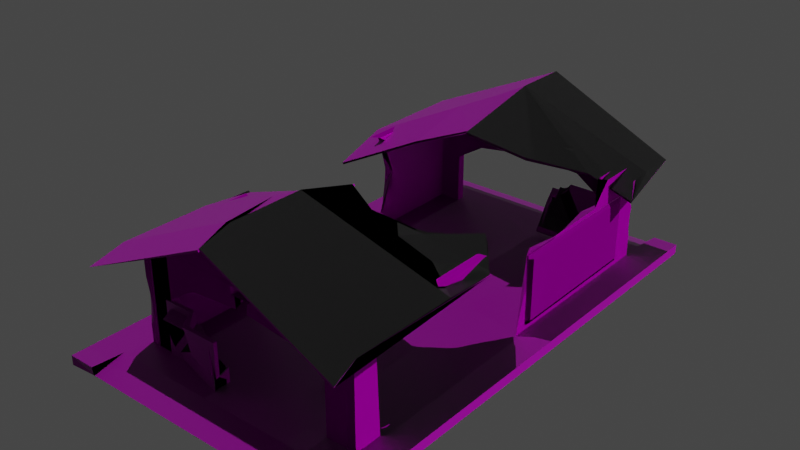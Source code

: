 # Source: warehouse_-_dest.blend  (saved by Blender 3.4.6; exported with 4.5.12 LTS)
import bpy
from mathutils import Matrix  # noqa: F401  (used for matrix-valued properties, if any)

bpy.ops.wm.read_factory_settings(use_empty=True)
scene = bpy.context.scene
scene.name = 'Scene'

# ---- collections
col_collection = bpy.data.collections.new('Collection'); scene.collection.children.link(col_collection)

# ---- images (referenced by path relative to the original .blend; pixels are not part of the script)
import os
ASSET_DIR = os.environ.get("B2B_ASSET_DIR", "")  # directory of the original .blend (textures are referenced by path, not embedded)
HERE = os.path.dirname(os.path.abspath(__file__))  # packed textures are extracted next to this script under _unpacked/

def load_image(name, relpath, width, height, colorspace="sRGB"):
    """Load a texture the original file referenced (path relative to the .blend, or extracted next to this script)."""
    p = next((c for c in (os.path.join(HERE, relpath), os.path.join(ASSET_DIR, relpath)) if relpath and os.path.exists(c)), "")
    if p:
        img = bpy.data.images.load(p, check_existing=True)
        img.name = name
    else:  # same state as the original file: an image datablock whose file is absent (Cycles renders it pink)
        img = bpy.data.images.new(name, width, height)
        img.source = "FILE"
        img.filepath = "//" + (relpath or name)
    img.colorspace_settings.name = colorspace
    return img
img_cement_jpg = load_image('cement.jpg', 'nes/cement.jpg', 1024, 1024, 'sRGB')
img_cement_normal_jpg = load_image('cement normal.jpg', 'nes/cement normal.jpg', 1024, 1024, 'Non-Color')
img_download_jpg = load_image('download.jpg', 'nes/download.jpg', 1024, 1024, 'sRGB')
img_dno_jpg = load_image('dno.jpg', 'nes/dno.jpg', 1024, 1024, 'Non-Color')
img_steelpalt_jpg = load_image('steelpalt.jpg', 'nes/steelpalt.jpg', 1024, 1024, 'sRGB')
img_steelpaltnor_jpg = load_image('steelpaltnor.jpg', 'nes/steelpaltnor.jpg', 1024, 1024, 'Non-Color')
img_awm_tex_jpg = load_image('awm tex.jpg', 'awm tex.jpg', 1024, 1024, 'sRGB')
img_matt_palmer_tmetg2ky59m_unsplashnormal_jpg = load_image('matt-palmer-TmETG2KY59M-unsplashNormal.jpg', 'nes/matt-palmer-TmETG2KY59M-unsplashNormal.jpg', 1024, 1024, 'Non-Color')
img_asbestos_jpg = load_image('asbestos.jpg', 'nes/asbestos.jpg', 1024, 1024, 'sRGB')
img_asbestosnor_jpg = load_image('asbestosnor.jpg', 'nes/asbestosnor.jpg', 1024, 1024, 'Non-Color')

# ---- materials (node trees are filled in below, after node groups)
mat_material_009 = bpy.data.materials.new('Material.009')
mat_material_009.use_transparent_shadow = False
mat_material_002 = bpy.data.materials.new('Material.002')
mat_material_002.use_transparent_shadow = False
mat_material_005 = bpy.data.materials.new('Material.005')
mat_material_005.use_transparent_shadow = False
mat_material_001 = bpy.data.materials.new('Material.001')
mat_material_001.use_transparent_shadow = False
mat_material_007 = bpy.data.materials.new('Material.007')
mat_material_007.use_transparent_shadow = False
mat_material_006 = bpy.data.materials.new('Material.006')
mat_material_006.use_transparent_shadow = False

# ---- material node trees
mat_material_009.use_nodes = True; mat_material_009.node_tree.nodes.clear()
_N = mat_material_009.node_tree.nodes; _L = mat_material_009.node_tree.links
n0 = _N.new('ShaderNodeBsdfPrincipled'); n0.name = 'Principled BSDF'; n0.location = (10, 300)
n0.distribution = 'GGX'
n0.subsurface_method = 'RANDOM_WALK_SKIN'
n0.inputs[3].default_value = 1.45
n0.inputs[27].default_value = (0.0, 0.0, 0.0, 1.0)
n0.inputs[28].default_value = 1.0
n1 = _N.new('ShaderNodeOutputMaterial'); n1.name = 'Material Output'; n1.location = (300, 300)
n2 = _N.new('ShaderNodeTexImage'); n2.name = 'Image Texture'; n2.location = (-337, 241)
n2.image = img_cement_jpg
n3 = _N.new('ShaderNodeTexImage'); n3.name = 'Image Texture.001'; n3.location = (-376, -225)
n3.image = img_cement_normal_jpg
n4 = _N.new('ShaderNodeNormalMap'); n4.name = 'Normal Map'; n4.location = (-172, -197)
_L.new(n0.outputs[0], n1.inputs[0])
_L.new(n2.outputs[0], n0.inputs[0])
_L.new(n3.outputs[0], n4.inputs[1])
_L.new(n4.outputs[0], n0.inputs[5])
n1.is_active_output = True
mat_material_002.use_nodes = True; mat_material_002.node_tree.nodes.clear()
_N = mat_material_002.node_tree.nodes; _L = mat_material_002.node_tree.links
n0 = _N.new('ShaderNodeBsdfPrincipled'); n0.name = 'Principled BSDF'; n0.location = (10, 300)
n0.distribution = 'GGX'
n0.subsurface_method = 'RANDOM_WALK_SKIN'
n0.inputs[3].default_value = 1.45
n0.inputs[27].default_value = (0.0, 0.0, 0.0, 1.0)
n0.inputs[28].default_value = 1.0
n1 = _N.new('ShaderNodeOutputMaterial'); n1.name = 'Material Output'; n1.location = (300, 300)
n2 = _N.new('ShaderNodeNormalMap'); n2.name = 'Normal Map'; n2.location = (-209, -111)
n3 = _N.new('ShaderNodeTexImage'); n3.name = 'Image Texture'; n3.location = (-301, 269)
n3.image = img_download_jpg
n4 = _N.new('ShaderNodeMapping'); n4.name = 'Mapping'; n4.location = (-509, 84)
n4.inputs[3].default_value = (17.6, 54.2, 1.0)
n5 = _N.new('ShaderNodeTexImage'); n5.name = 'Image Texture.001'; n5.location = (-318, -57)
n5.image = img_dno_jpg
n6 = _N.new('ShaderNodeTexCoord'); n6.name = 'Texture Coordinate'; n6.location = (-780, 90)
_L.new(n0.outputs[0], n1.inputs[0])
_L.new(n3.outputs[0], n0.inputs[0])
_L.new(n5.outputs[0], n2.inputs[1])
_L.new(n2.outputs[0], n0.inputs[5])
_L.new(n4.outputs[0], n3.inputs[0])
_L.new(n4.outputs[0], n5.inputs[0])
_L.new(n6.outputs[2], n4.inputs[0])
n1.is_active_output = True
mat_material_005.use_nodes = True; mat_material_005.node_tree.nodes.clear()
_N = mat_material_005.node_tree.nodes; _L = mat_material_005.node_tree.links
n0 = _N.new('ShaderNodeBsdfPrincipled'); n0.name = 'Principled BSDF'; n0.location = (10, 300)
n0.distribution = 'GGX'
n0.subsurface_method = 'RANDOM_WALK_SKIN'
n0.inputs[1].default_value = 0.68
n0.inputs[2].default_value = 1.0
n0.inputs[3].default_value = 1.45
n0.inputs[13].default_value = 0.0
n0.inputs[27].default_value = (0.0, 0.0, 0.0, 1.0)
n0.inputs[28].default_value = 1.0
n1 = _N.new('ShaderNodeOutputMaterial'); n1.name = 'Material Output'; n1.location = (300, 300)
n2 = _N.new('ShaderNodeTexImage'); n2.name = 'Image Texture'; n2.location = (-549, 252)
n2.image = img_steelpalt_jpg
n3 = _N.new('ShaderNodeNormalMap'); n3.name = 'Normal Map'; n3.location = (-260, -196)
n4 = _N.new('ShaderNodeTexImage'); n4.name = 'Image Texture.001'; n4.location = (-523, -129)
n4.image = img_steelpaltnor_jpg
n5 = _N.new('ShaderNodeTexCoord'); n5.name = 'Texture Coordinate'; n5.location = (-1119, 45)
n6 = _N.new('ShaderNodeMapping'); n6.name = 'Mapping'; n6.location = (-883, 23)
n6.inputs[1].default_value = (1.0, 1.0, 0.0)
n6.inputs[3].default_value = (1.0, 2.7, 1.0)
_L.new(n0.outputs[0], n1.inputs[0])
_L.new(n2.outputs[0], n0.inputs[0])
_L.new(n4.outputs[0], n3.inputs[1])
_L.new(n3.outputs[0], n0.inputs[5])
_L.new(n5.outputs[2], n6.inputs[0])
_L.new(n6.outputs[0], n2.inputs[0])
_L.new(n6.outputs[0], n4.inputs[0])
n1.is_active_output = True
mat_material_001.use_nodes = True; mat_material_001.node_tree.nodes.clear()
_N = mat_material_001.node_tree.nodes; _L = mat_material_001.node_tree.links
n0 = _N.new('ShaderNodeBsdfPrincipled'); n0.name = 'Principled BSDF'; n0.location = (10, 300)
n0.distribution = 'GGX'
n0.subsurface_method = 'RANDOM_WALK_SKIN'
n0.inputs[2].default_value = 1.0
n0.inputs[3].default_value = 1.45
n0.inputs[13].default_value = 0.0
n0.inputs[27].default_value = (0.0, 0.0, 0.0, 1.0)
n0.inputs[28].default_value = 1.0
n1 = _N.new('ShaderNodeOutputMaterial'); n1.name = 'Material Output'; n1.location = (300, 300)
n2 = _N.new('ShaderNodeTexImage'); n2.name = 'Image Texture'; n2.location = (-277, 231)
n2.image = img_awm_tex_jpg
n3 = _N.new('ShaderNodeNormalMap'); n3.name = 'Normal Map'; n3.location = (-144, -176)
n4 = _N.new('ShaderNodeTexCoord'); n4.name = 'Texture Coordinate.001'; n4.location = (-824, -157)
n5 = _N.new('ShaderNodeMapping'); n5.name = 'Mapping'; n5.location = (-642, 265)
n5.inputs[3].default_value = (0.8, 1.2, 0.6)
n6 = _N.new('ShaderNodeTexCoord'); n6.name = 'Texture Coordinate'; n6.location = (-796, 142)
n7 = _N.new('ShaderNodeMapping'); n7.name = 'Mapping.001'; n7.location = (-569, -64)
n7.inputs[3].default_value = (8.6, 15.7, 4.8)
n8 = _N.new('ShaderNodeTexImage'); n8.name = 'Image Texture.001'; n8.location = (-423, -193)
n8.image = img_matt_palmer_tmetg2ky59m_unsplashnormal_jpg
_L.new(n0.outputs[0], n1.inputs[0])
_L.new(n2.outputs[0], n0.inputs[0])
_L.new(n3.outputs[0], n0.inputs[5])
_L.new(n5.outputs[0], n2.inputs[0])
_L.new(n6.outputs[2], n5.inputs[0])
_L.new(n4.outputs[2], n7.inputs[0])
_L.new(n7.outputs[0], n8.inputs[0])
_L.new(n8.outputs[0], n3.inputs[1])
n1.is_active_output = True
mat_material_007.use_nodes = True; mat_material_007.node_tree.nodes.clear()
_N = mat_material_007.node_tree.nodes; _L = mat_material_007.node_tree.links
n0 = _N.new('ShaderNodeOutputMaterial'); n0.name = 'Material Output'; n0.location = (300, 300)
n1 = _N.new('ShaderNodeBsdfPrincipled'); n1.name = 'Principled BSDF'; n1.location = (10, 300)
n1.distribution = 'GGX'
n1.subsurface_method = 'RANDOM_WALK_SKIN'
n1.inputs[3].default_value = 1.45
n1.inputs[27].default_value = (0.0, 0.0, 0.0, 1.0)
n1.inputs[28].default_value = 1.0
n2 = _N.new('ShaderNodeMapping'); n2.name = 'Mapping'; n2.location = (-906, 32)
n2.inputs[1].default_value = (0.68, 2.14, 0.0)
n2.inputs[3].default_value = (5.6, 15.1, 1.0)
n3 = _N.new('ShaderNodeNormalMap'); n3.name = 'Normal Map'; n3.location = (-284, -188)
n4 = _N.new('ShaderNodeTexImage'); n4.name = 'Image Texture'; n4.location = (-572, 261)
n4.image = img_steelpalt_jpg
n5 = _N.new('ShaderNodeTexCoord'); n5.name = 'Texture Coordinate'; n5.location = (-1142, 54)
n6 = _N.new('ShaderNodeTexImage'); n6.name = 'Image Texture.001'; n6.location = (-547, -120)
n6.image = img_steelpaltnor_jpg
_L.new(n1.outputs[0], n0.inputs[0])
_L.new(n6.outputs[0], n3.inputs[1])
_L.new(n5.outputs[2], n2.inputs[0])
_L.new(n2.outputs[0], n4.inputs[0])
_L.new(n2.outputs[0], n6.inputs[0])
_L.new(n4.outputs[0], n1.inputs[0])
_L.new(n3.outputs[0], n1.inputs[5])
n0.is_active_output = True
mat_material_006.use_nodes = True; mat_material_006.node_tree.nodes.clear()
_N = mat_material_006.node_tree.nodes; _L = mat_material_006.node_tree.links
n0 = _N.new('ShaderNodeOutputMaterial'); n0.name = 'Material Output'; n0.location = (300, 300)
n1 = _N.new('ShaderNodeTexImage'); n1.name = 'Image Texture'; n1.location = (-363, 271)
n1.image = img_asbestos_jpg
n2 = _N.new('ShaderNodeBsdfPrincipled'); n2.name = 'Principled BSDF'; n2.location = (10, 300)
n2.distribution = 'GGX'
n2.subsurface_method = 'RANDOM_WALK_SKIN'
n2.inputs[3].default_value = 1.45
n2.inputs[27].default_value = (0.0, 0.0, 0.0, 1.0)
n2.inputs[28].default_value = 1.0
n3 = _N.new('ShaderNodeNormalMap'); n3.name = 'Normal Map'; n3.location = (-180, -196)
n4 = _N.new('ShaderNodeTexImage'); n4.name = 'Image Texture.001'; n4.location = (-380, -91)
n4.image = img_asbestosnor_jpg
n5 = _N.new('ShaderNodeMapping'); n5.name = 'Mapping'; n5.location = (-682, 60)
n5.inputs[3].default_value = (5.8, 25.3, 1.0)
n6 = _N.new('ShaderNodeTexCoord'); n6.name = 'Texture Coordinate'; n6.location = (-924, 24)
_L.new(n2.outputs[0], n0.inputs[0])
_L.new(n1.outputs[0], n2.inputs[0])
_L.new(n4.outputs[0], n3.inputs[1])
_L.new(n3.outputs[0], n2.inputs[5])
_L.new(n5.outputs[0], n1.inputs[0])
_L.new(n5.outputs[0], n4.inputs[0])
_L.new(n6.outputs[2], n5.inputs[0])
n0.is_active_output = True

# ---- world
world_world = bpy.data.worlds.new('World'); scene.world = world_world
world_world.use_nodes = True; world_world.node_tree.nodes.clear()
_N = world_world.node_tree.nodes; _L = world_world.node_tree.links
n0 = _N.new('ShaderNodeOutputWorld'); n0.name = 'World Output'; n0.location = (300, 300)
n1 = _N.new('ShaderNodeBackground'); n1.name = 'Background'; n1.location = (10, 300)
n1.inputs[0].default_value = (0.05088, 0.05088, 0.05088, 1.0)
_L.new(n1.outputs[0], n0.inputs[0])
n0.is_active_output = True
world_world.color = (0.05088, 0.05088, 0.05088)
world_world.use_sun_shadow = False
world_world.sun_shadow_jitter_overblur = 0.0

# ---- lights
light_sun = bpy.data.lights.new('Sun', 'SUN')
light_sun.transmission_factor = 0.0
light_sun.energy = 1.0
light_sun.shadow_soft_size = 0.125
light_sun_001 = bpy.data.lights.new('Sun.001', 'SUN')
light_sun_001.transmission_factor = 0.0
light_sun_001.energy = 1.0
light_sun_001.shadow_soft_size = 0.125
light_spot = bpy.data.lights.new('Spot', 'SPOT')
light_spot.transmission_factor = 0.0
light_spot.shadow_soft_size = 0.25
light_spot.shadow_maximum_resolution = 0.006
light_spot.use_absolute_resolution = True
light_sun_002 = bpy.data.lights.new('Sun.002', 'SUN')
light_sun_002.transmission_factor = 0.0
light_sun_002.energy = 1.0
light_sun_002.shadow_soft_size = 0.125

# ---- meshes
me_cube_009 = bpy.data.meshes.new('Cube.009')
me_cube_009.from_pydata([(1.0, 0.4759, -1.0), (1.0, 0.5122, -0.5485), (-1.0, 0.55, 1.0), (-1.0, 0.5188, -0.8342), (-1.0, 0.5068, -0.5854), (-1.0, 0.5427, -0.2009), (-1.0, 0.531, 0.1515), (-1.0, 0.4944, 0.3323), (1.43, 0.4991, 0.7779), (1.094, 0.5008, 0.778), (1.0, 0.5357, -0.2187), (1.0, 0.5626, -0.04747), (1.0, 0.5297, 0.1057), (1.0, 0.5456, 0.2792), (1.0, 0.5105, 0.5343), (1.0, 0.5087, 0.7102), (1.0, 0.4977, 0.8594), (-54.33, 1.0, -1.0), (-54.33, 1.0, 1.0), (-54.33, -1.0, -1.0), (-54.33, -1.0, 1.0), (-56.33, 1.0, -1.0), (-56.33, 1.0, 1.0), (-56.33, -1.0, -1.0), (-56.33, -1.0, 1.0), (-56.33, 1.0, -1.0), (-56.33, -1.0, -1.0), (-54.33, -0.2092, -1.0), (-56.33, -0.2024, -1.0), (-54.33, -1.0, -1.0), (-54.33, -1.0, 1.0), (-56.19, -0.8553, 0.7779), (-56.3, -0.08792, -0.5138), (-56.3, -0.08792, -0.4492), (-56.18, -0.8169, -0.5138), (-56.52, -0.8168, 0.7779), (-56.18, -0.8361, -0.5138), (-56.53, -0.836, 0.7779), (-56.65, -0.1061, -0.4492), (-56.3, -0.1061, -0.5138), (-56.3, -0.08792, -0.3909), (-56.65, -0.1061, -0.3909), (-56.19, 0.1029, -0.5138), (-56.19, 0.1029, 0.7779), (-56.3, 0.8702, -0.5138), (-56.3, 0.8702, 0.7779), (-56.19, 0.1029, -0.4492), (-56.3, 0.8702, -0.4492), (-56.19, 0.1029, 0.7166), (-56.3, 0.8702, 0.7166), (-56.18, 0.1412, -0.5138), (-56.52, 0.1413, 0.7779), (-56.87, 0.1413, -0.4492), (-56.87, 0.1413, 0.7166), (-56.18, 0.122, -0.5138), (-56.53, 0.1221, 0.7779), (-56.88, 0.1221, -0.4492), (-56.88, 0.1221, 0.7166), (-56.31, 0.8338, 0.7779), (-56.66, 0.8338, -0.4492), (-56.66, 0.8338, 0.7166), (-56.31, 0.8338, -0.5138), (-56.3, 0.852, 0.7779), (-56.65, 0.852, -0.4492), (-56.65, 0.852, 0.7166), (-56.3, 0.852, -0.5138), (-56.3, 0.8702, -0.3909), (-56.19, 0.1029, -0.3909), (-56.87, 0.1413, -0.3909), (-56.88, 0.1221, -0.3909), (-56.66, 0.8338, -0.3909), (-56.65, 0.852, -0.3909), (-56.19, 0.1029, 0.6612), (-56.3, 0.8702, 0.6612), (-56.87, 0.1413, 0.6612), (-56.88, 0.1221, 0.6612), (-56.66, 0.8338, 0.6612), (-56.65, 0.852, 0.6612), (-56.33, 1.0, -0.1133), (-56.33, 1.0, -0.4839), (-56.33, 0.9746, -0.3107), (-56.33, 0.9828, -0.1841), (-56.33, 1.0, 0.462), (-56.33, 1.0, -0.07767), (-56.33, 0.9888, 0.05675), (-56.33, 0.9798, 0.2043), (-56.33, 0.9915, 0.3353), (-56.43, -0.8361, -0.5138), (-56.44, -0.8552, -0.5138), (-56.44, -0.8552, 0.7779), (-56.55, -0.08789, -0.4492), (-56.55, -0.08789, -0.5138), (-56.55, -0.08789, -0.3909), (-56.43, -0.8169, -0.5138), (-56.78, -0.836, 0.7779), (-56.78, -0.8168, 0.7779), (-56.56, -0.1061, -0.5138), (-56.43, 0.1221, -0.5138), (-56.44, 0.1029, -0.5138), (-56.44, 0.1029, 0.7165), (-56.44, 0.1029, 0.7779), (-56.56, 0.852, 0.7779), (-56.55, 0.8702, 0.7779), (-56.55, 0.8702, -0.4492), (-56.55, 0.8702, -0.5138), (-56.44, 0.1029, -0.4492), (-56.55, 0.8702, -0.3909), (-56.44, 0.1029, 0.6612), (-56.55, 0.8702, 0.7165), (-56.56, 0.8338, -0.5138), (-56.43, 0.1413, -0.5138), (-56.78, 0.1221, 0.7779), (-56.78, 0.1413, 0.7779), (-56.56, 0.8338, 0.7779), (-56.56, 0.852, -0.5138), (-56.55, 0.8702, 0.6612), (-56.44, 0.1029, -0.3909), (-56.5, -0.8552, -0.5138), (-56.5, -0.8552, 0.7779), (-56.61, -0.08783, -0.4493), (-56.61, -0.08783, -0.5138), (-56.61, -0.08783, -0.391), (-56.96, -0.106, 0.7165), (-56.84, -0.8359, 0.7779), (-56.83, -0.8168, 0.7779), (-56.61, -0.1061, -0.5138), (-56.96, -0.106, 0.6611), (-56.49, 0.1221, -0.5138), (-56.5, 0.1029, -0.5138), (-56.5, 0.1029, 0.7165), (-56.5, 0.1029, 0.7779), (-56.61, 0.8521, 0.7778), (-56.61, 0.8703, 0.7778), (-56.61, 0.8703, -0.4493), (-56.61, 0.8703, -0.5139), (-56.5, 0.1029, -0.4493), (-56.61, 0.8703, -0.391), (-56.96, 0.8521, -0.4493), (-56.5, 0.1029, 0.6611), (-56.61, 0.8703, 0.7165), (-56.96, 0.8521, 0.7165), (-56.62, 0.8338, -0.5139), (-56.48, 0.1413, -0.5138), (-56.84, 0.1222, 0.7778), (-56.83, 0.1414, 0.7778), (-57.19, 0.1222, -0.4493), (-57.18, 0.1414, -0.4493), (-57.19, 0.1222, 0.7165), (-57.18, 0.1414, 0.7165), (-57.18, 0.1414, -0.391), (-57.19, 0.1222, -0.391), (-56.62, 0.8338, 0.7778), (-56.97, 0.8339, -0.4493), (-56.97, 0.8339, 0.7165), (-56.61, 0.8521, -0.5139), (-56.97, 0.8339, -0.391), (-56.96, 0.8521, -0.391), (-56.61, 0.8703, 0.6611), (-56.5, 0.1029, -0.391), (-57.18, 0.1414, 0.6611), (-57.19, 0.1222, 0.6611), (-56.97, 0.8339, 0.6611), (-56.96, 0.8521, 0.6611), (-56.44, -0.8492, -0.5138), (-56.33, -0.8607, 1.0), (-56.49, -0.849, -0.5138), (-56.33, -0.2282, -1.0), (-56.33, -0.4766, -0.7302), (-56.33, -0.7607, -0.6155), (-56.33, -0.8784, -0.4886), (-56.33, -0.8806, 0.1624), (-56.33, 0.03204, 1.0), (-55.97, 0.1016, -0.5027), (-56.33, 0.08517, 0.2121), (-54.33, -0.2518, -1.0), (-54.33, -0.8392, 1.0), (-54.33, -0.4866, -0.7255), (-54.33, -0.7697, -0.6328), (-54.33, -0.8533, -0.5419), (-54.33, -0.8533, 0.3394), (-54.33, -0.8387, 0.6455), (-54.33, 0.7418, -1.0), (-56.33, 0.1168, -0.6465), (-56.33, 0.7387, -1.0), (-56.33, 0.6393, -0.5787), (-56.33, 0.4148, -0.5726), (-56.33, 0.3168, -0.5521), (-56.33, 0.2022, -0.5463), (-54.33, 1.0, 1.082), (-54.33, 0.7418, 1.082), (-54.33, 0.7203, -1.0), (-54.33, 0.7203, 1.082), (-54.33, 0.7418, -0.6626), (-54.33, 0.7203, -0.7081), (-54.33, 0.7418, -0.4581), (-54.33, 0.7203, -0.4983), (-54.33, 0.1713, 1.082), (-54.33, 0.1713, -0.4983), (-54.33, 0.4458, 1.082), (-54.52, 0.4262, -0.4241), (-54.33, 0.5831, 1.082), (-54.19, 0.5969, -0.5441), (-54.79, 0.2746, -0.4372), (-54.33, 0.3085, 1.082), (-1.0, -1.0, -1.0), (-1.0, -1.0, 1.0), (-1.0, 1.0, -1.0), (-1.0, 1.0, 1.0), (1.0, -1.0, -1.0), (1.0, -1.0, 1.0), (1.0, 1.0, -1.0), (1.0, 1.0, 1.0), (1.0, -0.5748, -0.4801), (1.0, -0.5039, 1.0), (-1.0, -1.0, -1.0), (-1.0, -1.0, 1.0), (-1.0, 1.0, -1.0), (-1.0, 1.0, 1.0), (0.8551, 0.8553, -0.5137), (0.8551, 0.8553, 0.778), (0.966, 0.08792, 0.778), (0.8551, 0.8553, -0.4492), (0.8551, 0.8553, 0.7166), (0.8432, 0.8169, -0.5137), (1.192, 0.8169, 0.778), (1.54, 0.8168, -0.4492), (1.54, 0.8168, 0.7166), (0.8491, 0.8361, -0.5137), (1.198, 0.836, 0.778), (1.546, 0.836, -0.4492), (1.546, 0.836, 0.7166), (0.9773, 0.1244, 0.778), (0.9716, 0.1061, 0.778), (0.8551, 0.8553, -0.3909), (1.54, 0.8168, -0.3909), (1.546, 0.836, -0.3909), (0.8551, 0.8553, 0.6612), (1.54, 0.8168, 0.6612), (1.546, 0.836, 0.6612), (0.966, -0.8702, -0.5137), (0.966, -0.8702, 0.778), (0.966, -0.8702, -0.4492), (0.966, -0.8702, 0.7166), (1.192, -0.1413, 0.778), (1.54, -0.1413, 0.7166), (0.9773, -0.8338, 0.778), (1.326, -0.8338, -0.4492), (1.326, -0.8338, 0.7166), (0.9773, -0.8338, -0.5137), (0.9716, -0.852, 0.778), (1.32, -0.852, -0.4492), (1.32, -0.852, 0.7166), (0.9716, -0.852, -0.5137), (0.966, -0.8702, -0.3909), (1.326, -0.8338, -0.3909), (1.32, -0.852, -0.3909), (0.966, -0.8702, 0.6612), (1.54, -0.1413, 0.6612), (1.326, -0.8338, 0.6612), (1.32, -0.852, 0.6612), (1.0, -1.0, 0.5388), (1.0, -1.0, -0.3606), (1.0, -0.9604, 0.1573), (1.0, -0.9766, 0.3217), (-0.2018, -1.0, 0.1113), (-0.005794, -1.0, 0.4536), (1.0, -0.9685, 0.2395), (-0.1038, -1.0, 0.2825), (1.0, -0.9645, 0.1984), (-0.1528, -1.0, 0.1969), (1.186, 0.8361, -0.5138), (1.192, 0.8552, -0.5138), (1.192, 0.8552, 0.7166), (1.192, 0.8552, 0.7779), (1.308, 0.1061, 0.7779), (1.303, 0.08788, 0.7779), (1.192, 0.8552, -0.4492), (1.192, 0.8552, 0.6612), (1.18, 0.8169, -0.5138), (1.534, 0.836, 0.7779), (1.528, 0.8168, 0.7779), (1.883, 0.8359, -0.4492), (1.877, 0.8168, -0.4492), (1.883, 0.8359, 0.7166), (1.877, 0.8168, 0.7166), (1.877, 0.8168, -0.3909), (1.883, 0.8359, -0.3909), (1.314, 0.1243, 0.7779), (1.192, 0.8552, -0.3909), (1.877, 0.8168, 0.6612), (1.883, 0.8359, 0.6612), (1.308, -0.852, 0.7779), (1.303, -0.8702, 0.7779), (1.303, -0.8702, -0.4492), (1.303, -0.8702, -0.5138), (1.303, -0.8702, -0.3909), (1.657, -0.8521, -0.4492), (1.303, -0.8702, 0.7166), (1.657, -0.8521, 0.7166), (1.314, -0.8338, -0.5138), (1.528, -0.1413, 0.7779), (1.314, -0.8338, 0.7779), (1.662, -0.8339, -0.4492), (1.662, -0.8339, 0.7166), (1.308, -0.852, -0.5138), (1.662, -0.8339, -0.3909), (1.657, -0.8521, -0.3909), (1.303, -0.8702, 0.6612), (1.662, -0.8339, 0.6612), (1.657, -0.8521, 0.6612), (1.0, 0.4759, -1.0), (1.0, 0.5122, -0.5485), (1.0, -0.4177, -1.0), (1.0, -0.4186, -0.5446), (0.8794, -0.3284, -0.5137), (-1.0, -0.4708, -1.0), (-1.0, -0.4862, 1.0), (-1.0, -0.5943, -0.3787), (-1.0, -0.6002, 0.08121), (-1.0, 0.4492, -1.0), (-1.0, 0.55, 1.0), (-1.0, 0.5188, -0.8342), (-1.0, 0.5068, -0.5854), (-1.0, 0.5427, -0.2009), (-1.0, 0.531, 0.1515), (-1.0, 0.4944, 0.3323), (-1.0, 0.4492, -1.0), (1.0, 0.4246, -1.0), (-1.0, -0.4375, -1.0), (1.0, -0.5949, -0.3283), (1.0, -0.6046, 0.1126), (1.0, -0.5321, 0.7361), (1.789, -0.4262, 0.6612), (1.791, -0.419, -0.4492), (1.787, -0.4314, -0.3909), (1.439, -0.4304, 0.7779), (1.231, -0.4076, -0.5138), (1.789, -0.4265, 0.7166), (1.786, -0.4356, -0.1553), (1.779, -0.458, 0.3191), (1.79, -0.4231, 0.3669), (1.0, -0.4346, 0.05802), (1.0, -0.4197, 0.366), (1.224, -0.3671, -0.5138), (1.631, -0.4157, -0.4676), (1.233, -0.4177, -0.5138), (1.0, -0.4283, -0.3726), (1.0, -0.4391, -0.1275), (1.0, -0.4585, 0.3174), (1.0, -0.4405, 0.378), (1.0, -0.4309, 0.6609), (1.0, -0.4441, 0.8913), (1.0, -0.4326, 1.0), (1.792, 0.5418, -0.4492), (1.797, 0.5584, -0.3909), (1.471, 0.6316, 0.7779), (1.237, 0.5224, -0.5138), (1.819, 0.6297, 0.7166), (1.819, 0.6302, 0.6612), (1.805, 0.5844, -0.0792), (1.818, 0.6279, 0.4164), (1.43, 0.4991, 0.7779), (1.094, 0.5008, 0.778), (1.0, 0.4941, 1.0), (1.0, 0.5357, -0.2187), (1.0, 0.5626, -0.04747), (1.0, 0.5297, 0.1057), (1.0, 0.5456, 0.2792), (1.0, 0.5105, 0.5343), (1.0, 0.5087, 0.7102), (1.0, 0.4977, 0.8594), (-56.1, 0.9639, 0.984), (-56.1, 0.9639, -0.9897), (0.5992, 0.9639, 0.984), (0.5993, 0.9639, -0.9897), (-27.75, 0.9639, -0.9897), (-13.58, 0.9639, -0.9897), (-41.92, 0.9639, -0.9897), (-49.01, 0.9639, 0.984), (-49.01, 0.9639, -0.9897), (-6.488, 0.9639, -0.9897), (-6.488, 0.9639, 0.984), (-6.488, 0.9639, -0.07998), (-13.58, 0.9639, -0.4185), (-49.01, 0.9639, -0.1274), (-27.75, 0.9639, -0.5743), (-41.92, 0.9639, -0.4998), (-56.1, 0.9639, 0.984), (-56.1, 0.9639, -0.9897), (0.5992, 0.9639, 0.984), (0.5993, 0.9639, -0.9897), (-56.1, 1.007, 0.984), (-56.1, 1.007, -0.9897), (0.5992, 1.007, 0.984), (0.5993, 1.007, -0.9897), (-27.75, 0.9639, -0.9897), (-27.75, 1.007, -0.9897), (-13.58, 0.9639, -0.9897), (-13.58, 1.007, -0.9897), (-41.92, 1.007, -0.9897), (-41.92, 0.9639, -0.9897), (-49.01, 0.9639, 0.984), (-49.01, 1.007, -0.9897), (-49.01, 0.9639, -0.9897), (-49.01, 1.007, 0.984), (-6.488, 0.9639, -0.9897), (-6.488, 1.007, 0.984), (-6.488, 0.9639, 0.984), (-6.488, 1.007, -0.9897), (-27.75, 1.007, -0.5712), (-13.58, 1.007, -0.4261), (-6.488, 1.007, -0.09131), (-49.01, 1.007, -0.1393), (-41.92, 1.007, -0.4936), (-6.488, 0.9639, -0.07998), (-13.58, 0.9639, -0.4185), (-49.01, 0.9639, -0.1274), (-27.75, 0.9639, -0.5743), (-41.92, 0.9639, -0.4998), (-56.1, 1.007, -0.4678), (-56.1, 1.007, -0.1174), (-54.61, 1.007, -0.3233), (-54.88, 1.007, -0.1578), (-56.1, 1.007, -0.07126), (-56.1, 1.007, 0.4488), (-54.89, 1.007, 0.3591), (-55.09, 1.007, 0.1947), (-56.1, 1.007, -0.4717), (0.5992, -0.956, 0.9841), (0.5993, -0.956, -0.9897), (-56.1, -0.956, 0.984), (-56.1, -0.956, -0.9897), (-27.75, -0.956, -0.9897), (-41.92, -0.956, -0.9897), (-13.58, -0.956, -0.9897), (-6.488, -0.956, 0.9841), (-6.488, -0.956, -0.9897), (-49.01, -0.956, -0.9897), (-49.01, -0.956, 0.9841), (-49.01, -0.956, -0.07997), (-41.92, -0.956, -0.4185), (-6.488, -0.956, -0.1273), (-13.58, -0.956, -0.4998), (0.5992, -0.956, 0.9841), (0.5993, -0.956, -0.9897), (-56.1, -0.956, 0.984), (-56.1, -0.956, -0.9897), (0.5992, -0.9943, 0.9841), (0.5993, -0.9943, -0.9897), (-56.1, -0.9996, 0.984), (-56.1, -0.9996, -0.9897), (-27.75, -0.956, -0.9897), (-27.75, -0.9996, -0.9897), (-41.92, -0.956, -0.9897), (-41.92, -0.9996, -0.9897), (-13.58, -0.9996, -0.9897), (-13.58, -0.956, -0.9897), (-6.488, -0.956, 0.9841), (-6.488, -0.9996, -0.9897), (-6.488, -0.956, -0.9897), (-6.488, -0.9996, 0.9841), (-49.01, -0.956, -0.9897), (-49.01, -0.9996, 0.9841), (-49.01, -0.956, 0.9841), (-49.01, -0.9996, -0.9897), (-41.92, -0.9996, -0.4261), (-49.01, -0.9996, -0.0913), (-6.488, -0.9996, -0.1392), (-13.58, -0.9996, -0.4935), (-49.01, -0.956, -0.07997), (-41.92, -0.956, -0.4185), (-6.488, -0.956, -0.1273), (-13.58, -0.956, -0.4998), (-6.488, -0.956, 0.4284), (-6.488, -0.9996, 0.4224), (-6.488, -0.956, 0.1505), (-6.488, -0.9996, 0.1416), (-27.75, -0.9996, -0.7804), (-41.92, -0.9996, -0.7079), (-49.01, -0.9996, -0.5405), (-6.488, -0.9996, -0.5645), (-13.58, -0.9996, -0.7416), (-27.75, -0.9996, -0.9337), (-41.92, -0.9996, -0.9143), (-49.01, -0.9996, -0.8696), (-6.488, -0.9996, -0.876), (-13.58, -0.9996, -0.9233), (-24.99, -0.956, -0.9897), (-24.99, -0.9996, -0.9897), (-24.99, -0.9996, -0.556), (-24.99, -0.956, -0.5598), (-24.99, -0.9996, -0.7729), (-24.99, -0.9996, -0.9317), (-30.36, -0.9996, -0.9897), (-30.36, -0.956, -0.9897), (-30.36, -0.9996, -0.5444), (-30.36, -0.956, -0.5456), (-30.36, -0.9996, -0.7671), (-30.36, -0.9996, -0.9302), (-30.26, -0.956, -0.9897), (-30.26, -0.956, -0.5467), (-24.99, -0.9996, -0.9897), (-24.99, -0.956, -0.5598), (-24.99, -0.9996, -0.7729), (-24.99, -0.9996, -0.9317), (-24.99, -0.956, -0.9897), (-24.99, -0.9996, -0.556), (-6.488, -0.956, -0.5585), (-41.92, -0.956, -0.7041), (-49.01, -0.956, -0.5348), (-27.75, -0.956, -0.782), (-13.58, -0.956, -0.7447), (-30.26, -0.956, -0.7682), (-25.27, -0.956, -0.9897), (-25.27, -0.956, -0.5612), (-25.27, -0.956, -0.7755), (-30.26, -0.956, -0.879), (-6.488, -0.956, -0.7741), (-41.92, -0.956, -0.8469), (-49.01, -0.956, -0.7623), (-27.75, -0.956, -0.8859), (-13.58, -0.956, -0.8672), (-25.27, -0.956, -0.8826), (-25.99, -0.9996, -0.7756), (-29.1, -0.9996, -0.5573), (-29.68, -0.9996, -0.7706), (-26.24, -0.9996, -0.5629), (-56.1, 0.9581, -0.1917), (-54.39, 0.9993, -0.3186), (-56.11, 0.9991, -0.5306), (-54.9, 1.002, -0.3383), (-54.93, 0.9993, -0.1475), (-55.36, 0.9937, -0.3873), (-55.52, 0.9999, -0.4893), (-56.12, 0.9994, -0.1094), (-56.11, 0.9786, -0.3612), (-54.65, 1.001, -0.3285), (-55.15, 0.9965, -0.2674), (-55.82, 0.9855, -0.2874), (-54.18, 1.0, -1.0), (-54.18, 1.0, 1.0), (-56.18, 1.0, -1.0), (-56.18, 1.0, 1.0), (-56.18, 1.0, -0.1133), (-56.18, 1.0, -0.4839), (-56.18, 1.0, 0.462), (-56.18, 1.0, -0.07767), (-56.18, 1.0, -0.4393), (-55.08, 1.0, -0.1659), (-54.77, 1.0, -0.3164), (-54.92, 1.0, -0.2411), (-55.48, 1.0, -0.3779), (-56.1, 0.957, 0.984), (-56.1, 0.957, -0.9897), (-56.1, 1.001, 0.984), (-56.1, 1.001, -0.9897), (-56.1, 1.001, -0.4678), (-56.1, 1.001, -0.1174), (-56.1, 1.001, -0.07126), (-56.1, 1.001, 0.4488), (-56.1, 1.001, -0.4717), (-56.1, 1.001, -0.4447), (-56.1, 1.001, -0.1479), (-56.1, 0.9831, -0.3042), (-56.1, 0.9857, -0.2015), (-56.1, 0.9844, -0.2529), (-56.1, 0.9918, -0.3745), (1.0, -1.0, 0.5388), (1.0, -1.0, -0.3606), (1.0, -0.9604, 0.1573), (1.0, -0.9766, 0.3217), (-0.2018, -1.0, 0.1113), (-0.005794, -1.0, 0.4536), (0.6521, -0.9949, 0.1642), (1.0, -0.9685, 0.2395), (-0.1038, -1.0, 0.2825), (0.7276, -0.9927, -0.07952), (1.0, -0.9645, 0.1984), (-0.1528, -1.0, 0.1969), (-50.06, 1.085, 0.001256), (-50.06, 0.9028, 0.8314), (-31.92, 1.083, 0.1828), (-33.22, 0.9028, 0.8314), (-50.06, 1.096, 0.03571), (-50.06, 0.9137, 0.8658), (-31.92, 1.094, 0.2173), (-33.22, 0.9137, 0.8658), (-48.54, 1.085, 0.001257), (-48.54, 0.9028, 0.8314), (-48.54, 1.096, 0.03571), (-48.54, 0.9137, 0.8658), (-34.22, 0.9028, 0.8314), (-32.92, 1.094, 0.2173), (-32.92, 1.083, 0.1828), (-34.22, 0.9137, 0.8658), (-50.06, 1.068, 0.07916), (-31.92, 1.066, 0.2607), (-31.92, 1.077, 0.2952), (-50.06, 1.079, 0.1136), (-48.54, 1.079, 0.1136), (-48.54, 1.068, 0.07916), (-34.22, 1.079, 0.1136), (-32.92, 1.066, 0.2607), (-50.06, 0.9202, 0.7522), (-33.22, 0.9202, 0.7522), (-33.22, 0.9311, 0.7867), (-50.06, 0.9311, 0.7867), (-48.54, 0.9311, 0.7867), (-48.54, 0.9202, 0.7522), (-34.22, 0.9311, 0.7867), (-34.22, 0.9202, 0.7522), (-31.92, 1.08, 0.3059), (-31.92, 1.097, 0.228), (-32.92, 1.097, 0.228), (-48.54, 0.9171, 0.8765), (-50.06, 0.9171, 0.8765), (-50.06, 1.082, 0.1243), (-50.06, 1.099, 0.0464), (-48.54, 1.099, 0.0464), (-34.22, 0.9171, 0.8765), (-48.54, 1.082, 0.1243), (-33.22, 0.9171, 0.8765), (-32.92, 1.08, 0.3059), (-33.22, 0.9344, 0.7974), (-50.06, 0.9344, 0.7974), (-48.54, 0.9344, 0.7974), (-34.22, 0.9344, 0.7974), (-34.22, 1.032, 0.3276), (-37.73, 1.079, 0.1136), (-37.77, 1.096, 0.03572), (-36.94, 1.082, 0.1243), (-37.81, 1.099, 0.0464), (-37.7, 1.099, 0.0464), (-33.22, 1.037, 0.3313), (-34.22, 1.038, 0.3257), (-37.11, 1.068, 0.07916), (-34.43, 1.066, 0.2607), (-35.31, 1.083, 0.1828), (-37.06, 1.085, 0.00126), (-31.92, 1.032, 0.4159), (-32.92, 1.037, 0.3933), (-23.83, -1.087, -0.06045), (-22.0, -1.005, 0.9739), (-5.159, -1.005, -0.1067), (-5.159, -1.005, 0.9739), (-23.83, -1.073, -0.06045), (-22.0, -0.9909, 0.9739), (-5.159, -0.9909, -0.1067), (-5.159, -0.9909, 0.9739), (-22.3, -1.087, -0.06045), (-20.48, -1.005, 0.9739), (-22.3, -1.073, -0.06045), (-20.48, -0.9909, 0.9739), (-6.157, -1.005, 0.9739), (-6.157, -0.9909, -0.1067), (-6.157, -1.005, -0.1067), (-6.157, -0.9909, 0.9739), (-23.83, -1.087, 0.04096), (-5.159, -1.005, -0.005307), (-5.159, -0.9909, -0.005307), (-23.83, -1.073, 0.04096), (-22.3, -1.073, 0.04096), (-22.3, -1.087, 0.04096), (-7.981, -1.073, 0.04096), (-6.157, -1.005, -0.005307), (-22.0, -1.005, 0.8708), (-5.159, -1.005, 0.8708), (-5.159, -0.9909, 0.8708), (-22.0, -0.9909, 0.8708), (-22.3, -1.073, 0.9171), (-20.48, -1.005, 0.8708), (-6.157, -0.9909, 0.8708), (-6.157, -1.005, 0.8708), (-5.159, -0.9865, -0.005307), (-5.159, -0.9865, -0.1067), (-6.157, -0.9865, -0.1067), (-20.48, -0.9865, 0.9739), (-22.0, -0.9865, 0.9739), (-23.83, -1.068, 0.04096), (-23.83, -1.068, -0.06045), (-22.3, -1.068, -0.06045), (-6.157, -0.9865, 0.9739), (-22.3, -1.068, 0.04096), (-5.159, -0.9865, 0.9739), (-6.157, -0.9865, -0.005308), (-5.159, -0.9865, 0.8708), (-22.0, -0.9865, 0.8708), (-20.48, -0.9865, 0.8708), (-6.157, -0.9865, 0.8708), (-15.96, -1.068, -0.06045), (-22.3, -1.068, 0.6042), (-22.0, -0.9909, 0.6293), (-15.69, -1.073, -0.06045), (-22.0, -1.005, 0.6528), (-22.0, -0.9865, 0.6195), (-20.48, -1.005, 0.6499), (-12.55, -1.005, -0.005309), (-12.41, -1.005, -0.1067), (-13.66, -1.005, 0.3453), (-22.0, -1.005, 0.5639), (-12.9, -0.9909, -0.1067), (-15.56, -1.087, 0.04096), (-22.3, -1.087, 0.573), (-14.81, -1.087, -0.06045), (-16.9, -1.087, 0.3858), (-22.3, -1.068, 0.5274), (-23.83, -1.073, 0.5738), (-23.83, -1.087, 0.5847), (-12.48, -0.9909, -0.1067), (-23.83, -1.068, 0.5704), (-12.54, -0.9865, -0.1067), (-13.34, -0.9865, -0.005309), (-13.82, -0.9865, -0.00531), (-16.39, -1.068, 0.04096), (-21.27, -1.073, 0.4976), (-17.3, -1.073, 0.3333), (-14.96, -0.9909, 0.09111), (-14.11, -0.9909, 0.08966), (-29.06, -1.2, -1.944), (-29.25, -1.2, -1.975), (-27.93, 1.167, -2.03), (-28.12, 1.167, -2.061), (-60.89, -1.204, -0.8004), (-61.07, -1.204, -0.8314), (-59.76, 1.163, -0.8859), (-59.95, 1.163, -0.9169), (-61.92, 0.7742, -0.6591), (-29.97, 0.3666, -1.802), (-41.35, 0.5078, -1.395), (-51.58, 0.728, -1.03), (-57.13, -0.203, -0.6932), (-24.4, -0.2793, -1.569), (-31.15, -0.3129, -1.326), (-38.93, -0.2193, -1.048), (-40.55, -0.1902, -0.9896), (-42.43, -0.1308, -0.923), (-48.36, 0.0306, -0.712), (-61.73, 0.7724, -0.6281), (-29.78, 0.3622, -1.771), (-41.66, 0.5052, -1.346), (-51.56, 0.7341, -0.9932), (-56.94, -0.1956, -0.6622), (-24.21, -0.2742, -1.538), (-31.14, -0.3074, -1.289), (-41.27, -0.2482, -0.9115), (-43.15, -0.2739, -1.143), (-49.49, -0.018, -0.9326), (-57.13, -0.1936, -0.6932), (-59.67, 0.8582, -0.885), (-59.86, 0.8668, -0.916), (-27.6, -0.6494, -2.056), (-59.47, -0.522, -0.912), (-45.68, -0.6405, -1.406), (-28.04, 0.8899, -2.06), (-59.89, 0.9732, -0.9164), (-59.31, -1.052, -0.9105), (-27.5, -1.017, -2.055), (-56.12, 0.9663, -0.9808), (-27.72, 0.9663, -2.016), (0.6803, 0.9663, -0.9808), (-56.12, 1.008, -0.9808), (-27.72, 1.008, -2.016), (0.6803, 1.008, -0.9808), (0.6803, -0.9573, -0.9807), (-27.72, -0.9573, -2.016), (-56.12, -0.9573, -0.9808), (0.6803, -0.9993, -0.9807), (-27.72, -0.9993, -2.016), (-56.12, -0.9993, -0.9808), (-29.07, -1.205, -1.954), (-29.28, -1.205, -1.92), (-28.02, 1.162, -2.053), (-28.23, 1.162, -2.019), (5.738, -1.2, -0.7121), (7.202, -1.092, -0.5694), (6.789, 1.167, -0.8109), (6.585, 1.167, -0.7768), (4.775, 0.3047, -0.5133), (4.979, 0.302, -0.5474), (-29.87, 0.4064, -1.79), (-12.44, 0.4496, -1.169), (9.674, -0.249, -0.5782), (-24.25, -0.282, -1.552), (-16.41, -0.3534, -1.272), (-10.13, -0.3547, -1.048), (3.761, -0.2779, -0.5526), (-30.07, 0.3973, -1.756), (-12.93, 0.4532, -1.145), (-24.25, -0.2639, -1.552), (8.742, -0.2625, -0.655), (-24.46, -0.2642, -1.518), (3.704, -0.2729, -0.5133), (-10.34, -0.3667, -1.015), (-17.92, -0.3482, -1.285), (7.334, -0.5464, -0.7962), (-27.45, -0.6499, -2.037), (-19.92, -0.6535, -1.769), (-9.794, -0.6143, -1.407), (-27.94, 0.8893, -2.051), (6.964, 0.6189, -0.8062), (-23.25, 0.7961, -1.884), (-18.09, 0.761, -1.7), (-14.82, 0.7322, -1.583), (-9.702, 0.7358, -1.401), (-5.534, 0.6769, -1.252), (-1.986, 0.6371, -1.125), (7.477, -0.9963, -0.7923), (7.473, -0.9844, -0.7924), (7.458, -0.936, -0.7928), (8.972, -0.9871, -0.6488), (-19.98, -0.9791, -1.772), (-24.4, -0.9835, -1.93), (10.35, -1.285, 1.08), (10.35, -1.285, 0.8955), (10.35, 1.254, 1.08), (10.35, 1.254, 0.8954), (-63.22, -1.285, 1.08), (-63.22, -1.285, 0.8955), (-63.22, 1.254, 1.08), (-63.22, 1.254, 0.8954), (3.17, 1.254, 1.034), (3.17, -1.285, 1.034), (-56.72, 1.254, 1.034), (-56.72, -1.285, 1.034), (10.35, -1.114, 1.08), (10.35, -1.114, 0.8955), (-63.22, -1.114, 1.08), (-63.22, -1.114, 0.8954), (2.832, -1.114, 0.8955), (2.832, -1.114, 1.08), (-56.31, -1.114, 0.8955), (-56.31, -1.114, 1.08), (10.35, 1.1, 0.8954), (-63.22, 1.1, 1.08), (10.35, 1.1, 1.08), (-63.22, 1.1, 0.8954), (2.832, 1.1, 0.8954), (2.832, 1.1, 1.08), (-56.31, 1.1, 0.8954), (-56.31, 1.1, 1.08), (10.35, -1.129, 1.08), (-63.22, -1.129, 0.8954), (2.832, -1.129, 0.8955), (2.832, -1.129, 1.08), (-56.31, -1.129, 0.8955), (-56.31, -1.129, 1.08), (10.35, -1.129, 0.8955), (-63.22, -1.129, 1.08), (-57.14, 1.254, 0.8954), (-57.14, -1.285, 0.8955), (-57.14, -1.114, 0.8955), (-57.14, -1.114, 1.08), (-57.14, 1.1, 1.08), (-57.14, 1.1, 0.8954), (-57.14, -1.129, 0.8955), (-57.14, -1.129, 1.08), (10.35, 1.113, 0.8954), (-63.22, 1.113, 1.08), (10.35, 1.113, 1.08), (-63.22, 1.113, 0.8954), (2.832, 1.113, 0.8954), (2.832, 1.113, 1.08), (-56.31, 1.113, 0.8954), (-56.31, 1.113, 1.08), (-57.14, 1.113, 0.8954), (-57.14, 1.113, 1.08), (3.508, -1.285, 0.8955), (3.508, 1.254, 0.8954), (3.508, -1.114, 1.08), (3.508, -1.114, 0.8955), (3.508, 1.1, 0.8954), (3.508, 1.1, 1.08), (3.508, -1.129, 1.08), (3.508, -1.129, 0.8955), (3.508, 1.113, 1.08), (3.508, 1.113, 0.8954), (1.0, -0.4177, -1.0), (1.0, -0.4186, -0.5446), (-1.0, -0.4708, -1.0), (-1.0, -0.4862, 1.0), (-1.0, -0.5943, -0.3787), (-1.0, -0.6002, 0.08121), (1.0, -0.4197, 0.366), (1.0, -0.4283, -0.3726), (1.0, -0.4391, -0.1275), (1.0, -0.4585, 0.3174), (1.0, -0.4326, 1.0), (-56.33, 0.03204, 1.0), (-55.97, 0.1016, -0.5027), (-56.33, 0.08517, 0.2121), (-54.33, 0.09804, 1.082), (-55.97, 0.1016, -0.5027), (-56.33, 0.1168, -0.6465), (-56.33, 0.6393, -0.5787), (-56.33, 0.4148, -0.5726), (-56.33, 0.3168, -0.5521), (-56.33, 0.2022, -0.5463), (-54.33, 0.7203, -0.4983), (-54.33, 0.1713, 1.082), (-54.33, 0.1713, -0.4983), (-54.33, 0.09804, 1.082), (-54.52, 0.4262, -0.4241), (-54.19, 0.5969, -0.5441), (-54.79, 0.2746, -0.4372)], [(17, 21), (25, 26), (38, 33), (32, 39), (41, 40), (91, 96), (120, 91), (96, 125), (121, 92), (90, 119), (122, 126), (343, 314), (243, 244), (336, 343), (341, 342), (243, 245), (244, 247), (244, 257), (257, 258), (248, 314), (330, 262), (300, 335)], [(10, 5, 4, 3, 0, 1), (11, 12, 6, 5, 10), (7, 2, 16, 9, 15, 8, 14, 13, 12, 11, 10, 5, 6), (19, 20, 24, 23), (23, 24, 164, 170, 169, 168, 167, 166), (19, 23, 166, 28, 27), (24, 20, 18, 22, 171, 164), (64, 49, 45, 62), (65, 44, 47, 63), (77, 73, 49, 64), (75, 74, 53, 57), (54, 50, 52, 56), (57, 53, 51, 55), (48, 57, 55, 43), (42, 54, 56, 46), (72, 75, 57, 48), (74, 76, 60, 53), (50, 61, 59, 52), (53, 60, 58, 51), (76, 77, 64, 60), (61, 65, 63, 59), (60, 64, 62, 58), (59, 63, 71, 70), (52, 59, 70, 68), (46, 56, 69, 67), (56, 52, 68, 69), (63, 47, 66, 71), (70, 71, 77, 76), (68, 70, 76, 74), (67, 69, 75, 72), (69, 68, 74, 75), (71, 66, 73, 77), (112, 113, 151, 144), (109, 110, 142, 141), (108, 115, 157, 139), (116, 107, 138, 158), (102, 108, 139, 132), (104, 114, 154, 134), (107, 99, 129, 138), (106, 103, 133, 136), (94, 95, 124, 123), (100, 111, 143, 130), (113, 101, 131, 151), (98, 105, 135, 128), (110, 97, 127, 142), (103, 104, 134, 133), (101, 102, 132, 131), (99, 100, 130, 129), (114, 109, 141, 154), (97, 98, 128, 127), (105, 116, 158, 135), (89, 94, 123, 118), (115, 106, 136, 157), (111, 112, 144, 143), (72, 48, 99, 107), (44, 65, 114, 104), (45, 49, 108, 102), (67, 72, 107, 116), (49, 73, 115, 108), (61, 50, 110, 109), (51, 58, 113, 112), (55, 51, 112, 111), (73, 66, 106, 115), (31, 37, 94, 89), (46, 67, 116, 105), (54, 42, 98, 97), (65, 61, 109, 114), (48, 43, 100, 99), (62, 45, 102, 101), (47, 44, 104, 103), (50, 54, 97, 110), (42, 46, 105, 98), (58, 62, 101, 113), (43, 55, 111, 100), (37, 35, 95, 94), (66, 47, 103, 106), (174, 176, 177, 178, 179, 180, 175, 30, 29), (140, 131, 132, 139), (154, 137, 133, 134), (162, 140, 139, 157), (160, 147, 148, 159), (127, 145, 146, 142), (147, 143, 144, 148), (129, 130, 143, 147), (128, 135, 145, 127), (138, 129, 147, 160), (159, 148, 153, 161), (142, 146, 152, 141), (148, 144, 151, 153), (161, 153, 140, 162), (141, 152, 137, 154), (153, 151, 131, 140), (152, 155, 156, 137), (146, 149, 155, 152), (135, 158, 150, 145), (145, 150, 149, 146), (137, 156, 136, 133), (155, 161, 162, 156), (149, 159, 161, 155), (158, 138, 160, 150), (150, 160, 159, 149), (156, 162, 157, 136), (165, 163, 88, 117), (183, 184, 185, 186, 187, 182, 172, 173, 171, 22, 82, 86, 85, 84, 83, 78, 81, 80, 79, 21), (17, 181, 192, 194, 189, 188), (194, 192, 193, 195), (184, 183, 190, 193), (193, 192, 181, 190), (189, 194, 195, 191), (203, 202, 197, 196), (200, 201, 199, 198), (191, 195, 201, 200), (198, 199, 202, 203), (175, 180, 179, 178, 169, 170, 164), (36, 34, 93, 87), (168, 169, 178, 177, 176, 167), (167, 176, 174, 166), (206, 207, 211, 210), (210, 211, 363, 370, 369, 368, 367, 366, 365, 364, 311, 310), (208, 261, 264, 269, 267, 265, 260, 209, 205, 204), (206, 210, 310, 327, 326), (214, 215, 316, 318, 317, 315), (238, 237, 226, 230), (227, 223, 225, 229), (230, 226, 224, 228), (222, 230, 228, 219), (218, 227, 229, 221), (236, 238, 230, 222), (221, 229, 235, 233), (229, 225, 234, 235), (233, 235, 238, 236), (235, 234, 237, 238), (251, 242, 240, 249), (252, 239, 241, 250), (259, 256, 242, 251), (258, 259, 251, 247), (248, 252, 250, 246), (247, 251, 249, 245), (246, 250, 255, 254), (250, 241, 253, 255), (254, 255, 259, 258), (255, 253, 256, 259), (290, 283, 284, 289), (270, 281, 282, 278), (283, 279, 280, 284), (272, 273, 279, 283), (271, 276, 281, 270), (277, 272, 283, 290), (289, 284, 357, 358), (278, 282, 353, 356), (284, 280, 355, 357), (282, 285, 354, 353), (276, 288, 286, 281), (281, 286, 285, 282), (285, 289, 358, 360, 359, 354), (288, 277, 290, 286), (286, 290, 289, 285), (298, 291, 292, 297), (304, 296, 293, 294), (309, 298, 297, 307), (308, 303, 298, 309), (299, 302, 296, 304), (303, 301, 291, 298), (302, 305, 306, 296), (296, 306, 295, 293), (305, 308, 309, 306), (306, 309, 307, 295), (245, 249, 291, 301), (224, 362, 361, 355, 280), (228, 224, 280, 279), (253, 241, 293, 295), (221, 233, 288, 276), (227, 218, 271, 270), (239, 252, 304, 294), (240, 242, 297, 292), (222, 219, 273, 272), (232, 220, 275, 274), (242, 256, 307, 297), (223, 227, 270, 278), (218, 221, 276, 271), (256, 253, 295, 307), (231, 232, 274, 287), (219, 228, 279, 273), (252, 248, 299, 304), (236, 222, 272, 277), (249, 240, 292, 291), (233, 236, 277, 288), (241, 239, 294, 293), (312, 313, 346, 347, 348, 266, 268, 262, 261, 208), (319, 321, 322, 323, 324, 325, 320, 217, 216), (328, 312, 208, 204), (332, 337, 303, 308), (333, 334, 305, 302), (336, 344, 345), (334, 338, 339, 340, 332, 308, 305), (337, 335, 301, 303), (345, 344, 333, 302, 299), (266, 348, 342, 352, 213, 209, 260, 263), (381, 382, 380, 374, 373), (385, 386, 377, 375), (382, 383, 376, 380), (386, 384, 379, 377), (371, 372, 379, 384, 378), (383, 385, 375, 376), (389, 390, 394, 393), (404, 412, 402, 392, 427, 421, 422, 420, 423, 426, 425, 424, 391), (401, 404, 391, 387), (402, 403, 388, 392), (398, 397, 395, 396), (408, 405, 397, 398), (396, 395, 400, 399), (399, 400, 403, 402), (394, 390, 405, 408), (389, 393, 406, 407), (393, 394, 408, 411, 406), (412, 413, 399, 402), (409, 410, 398, 396), (410, 411, 408, 398), (413, 409, 396, 399), (401, 416, 412, 404), (412, 416, 418, 413), (413, 418, 417, 409), (409, 417, 415, 410), (410, 415, 414, 411), (407, 406, 411, 414), (421, 427, 419), (438, 439, 509, 519, 437, 431, 430), (522, 521, 434, 513), (519, 518, 433, 437), (521, 517, 436, 434), (428, 429, 436, 517, 507, 441, 435), (445, 446, 450, 449), (460, 474, 476, 467, 480, 485, 458, 448, 447), (447, 448, 444, 443), (457, 460, 447, 443), (458, 459, 444, 448), (493, 494, 451, 452), (464, 461, 453, 454), (501, 505, 456, 455), (455, 456, 459, 458), (450, 446, 461, 464), (445, 449, 462, 463), (449, 450, 464, 484, 479, 466, 462), (485, 486, 455, 458), (498, 483, 454, 493), (483, 484, 464, 454), (492, 482, 452, 488), (475, 471, 467, 476), (467, 471, 472, 468), (495, 496, 470, 465), (465, 470, 469, 466), (463, 462, 466, 469), (457, 473, 474, 460), (473, 475, 476, 474), (489, 526, 523, 491), (465, 466, 479, 478), (495, 465, 478, 497), (467, 468, 481, 480), (478, 479, 484, 483), (497, 478, 483, 498), (480, 481, 486, 485), (503, 491, 492, 504), (506, 489, 491, 503), (506, 502, 490, 489), (504, 492, 488, 501), (452, 451, 487, 488), (482, 498, 493, 452), (454, 453, 494, 493), (518, 516, 499, 433), (486, 504, 501, 455), (468, 472, 502, 506), (468, 506, 503, 481), (481, 503, 504, 486), (488, 487, 505, 501), (440, 500, 512, 508), (442, 441, 507, 511), (439, 440, 508, 509), (514, 442, 511, 515), (523, 526, 489, 514, 515), (520, 522, 513, 432), (432, 499, 516, 520), (508, 512, 516, 518), (511, 507, 517, 521), (509, 508, 518, 519), (515, 511, 521, 522), (482, 520, 516, 498), (498, 516, 512, 497), (477, 525, 497, 512, 510), (477, 510, 515, 491, 523), (482, 492, 522, 520), (504, 503, 515, 522), (525, 524, 495, 497), (524, 525, 512, 500, 495), (537, 536, 530, 532), (538, 537, 532, 533), (535, 538, 533, 529), (527, 534, 538, 535), (534, 531, 537, 538), (531, 528, 536, 537), (541, 544, 547, 551, 549, 550, 548, 543, 546, 545, 542, 540, 539), (554, 559, 558, 557, 562, 564, 565, 563, 566, 561, 556, 560, 555, 553, 552), (573, 574, 570, 567), (576, 578, 571, 568), (567, 572, 575, 573), (576, 577, 574, 573), (568, 569, 577, 576), (573, 575, 578, 576), (574, 577, 569, 573), (610, 591, 582, 604), (604, 582, 586, 605), (586, 594, 619, 621), (606, 584, 580, 603), (587, 589, 583, 579), (590, 588, 580, 584), (594, 591, 588, 590), (593, 592, 629, 589, 587, 638, 637), (590, 584, 615, 614), (603, 580, 588, 608), (597, 605, 623, 633, 611), (581, 585, 592, 593), (586, 582, 591, 594), (608, 588, 591, 610), (587, 600, 635, 638), (594, 590, 614, 619), (579, 595, 600, 587), (592, 585, 612, 613), (583, 598, 595, 579), (583, 589, 618, 617), (581, 596, 597, 585), (593, 602, 596, 581), (600, 608, 610, 640, 635), (589, 629, 631, 618), (595, 603, 608, 600), (601, 627, 628), (598, 606, 603, 595), (585, 597, 611, 612), (596, 639, 604, 605, 597), (602, 640, 639, 596), (625, 614, 615, 624), (626, 619, 614, 625), (623, 621, 619, 626), (612, 611, 622, 613), (613, 622, 630, 632), (618, 620, 616, 617), (611, 633, 634, 622), (620, 625, 624, 616), (606, 598, 616, 624), (605, 586, 621, 623), (598, 583, 617, 616), (601, 628, 630, 622), (599, 607, 625, 620), (584, 606, 624, 615), (607, 609, 626, 625), (609, 627, 634, 626), (628, 627, 609, 607, 599), (630, 628, 599, 620), (631, 629, 632), (632, 629, 592, 613), (632, 630, 620, 618, 631), (634, 627, 601, 622), (634, 633, 623, 626), (638, 635, 636, 637), (637, 636, 602, 593), (635, 640, 636), (636, 640, 602), (639, 640, 610, 604), (672, 653, 644, 666), (666, 644, 648, 667), (648, 656, 681, 683), (668, 646, 642, 665), (649, 651, 645, 641), (652, 650, 642, 646), (656, 653, 650, 652), (655, 654, 708, 700, 703, 697), (652, 646, 677, 676), (665, 642, 650, 670), (659, 667, 685, 673), (643, 647, 654, 655), (648, 644, 653, 656), (670, 650, 653, 672), (649, 662, 701, 703), (656, 652, 676, 681), (641, 657, 662, 649), (654, 647, 674, 675), (645, 660, 657, 641), (645, 651, 680, 679), (643, 658, 659, 647), (655, 664, 658, 643), (662, 702, 704, 701), (651, 692, 689, 680), (657, 707, 699, 702, 662), (663, 717, 716, 715, 714, 669, 661), (660, 706, 707, 657), (647, 659, 673, 674), (658, 666, 667, 659), (664, 672, 666, 658), (687, 676, 677, 686), (688, 681, 676, 687), (685, 683, 681, 688), (674, 673, 684, 675), (675, 684, 711, 710), (680, 682, 678, 679), (673, 685, 688, 684), (682, 705, 709, 678), (668, 691, 694, 686), (667, 648, 683, 685), (660, 645, 679, 678), (663, 661, 682, 713, 712, 711, 684), (661, 669, 687, 690, 705, 682), (646, 668, 686, 677), (669, 671, 688, 687), (671, 663, 684, 688), (696, 698, 695, 670, 672, 664), (693, 691, 668, 665), (689, 692, 700, 708, 710), (694, 690, 687, 686), (695, 693, 665, 670), (697, 696, 664, 655), (694, 691, 706, 709), (703, 700, 692, 651, 649), (703, 701, 696, 697), (702, 699, 693, 695), (701, 704, 702, 695, 698, 696), (710, 711, 712), (712, 713, 689, 710), (689, 713, 682, 680), (710, 708, 654, 675), (709, 706, 660, 678), (669, 714, 715, 716, 717, 663, 671), (707, 706, 691, 693, 699), (709, 705, 690, 694), (718, 719, 756, 750, 731, 742), (720, 721, 725, 724), (724, 725, 754, 726, 749, 748, 737), (722, 723, 719, 718), (720, 724, 737, 740, 739, 738), (725, 721, 753, 754), (741, 747, 730, 751, 755, 723, 722), (730, 736, 735, 734, 733, 732, 731, 750, 752, 751), (738, 727, 753, 721, 720), (742, 743, 744, 745, 746, 741, 722, 718), (751, 752, 750, 756, 755), (754, 753, 727, 728, 729, 726), (755, 756, 719, 723), (757, 758, 759), (759, 758, 761, 762), (762, 761, 760), (760, 761, 758, 757), (759, 762, 760, 757), (763, 764, 765), (765, 764, 767, 768), (768, 767, 766), (766, 767, 764, 763), (765, 768, 766, 763), (769, 770, 790, 788, 782, 795), (771, 772, 776, 775), (775, 776, 777, 778, 799), (773, 774, 770, 769), (771, 775, 799, 805, 804, 803, 802, 801, 800, 798), (776, 772, 786, 787, 777), (782, 783, 784, 785, 781, 794, 797, 796, 795), (789, 791, 792, 793, 790, 770, 774, 809), (781, 789, 809, 806, 808, 794), (795, 796, 797, 794, 808, 810, 811, 769), (798, 800, 801, 802, 803, 804, 805, 799, 778, 780, 779), (808, 806, 773, 774, 809, 807), (807, 809, 806), (806, 808, 807), (769, 811, 810, 808, 806, 773), (858, 856, 815, 814), (822, 848, 819, 818), (847, 841, 817, 816), (821, 866, 813, 812), (855, 847, 816, 823), (873, 846, 813, 866), (844, 842, 821, 823), (872, 843, 821), (854, 844, 823, 849), (843, 845, 823, 821), (837, 839, 831, 829), (853, 838, 830, 850), (871, 837, 829, 868), (838, 836, 828, 830), (870, 832, 825, 869), (852, 833, 826, 851), (833, 835, 827, 826), (840, 846, 825, 824), (857, 859, 835, 833), (865, 857, 833, 852), (875, 856, 832, 870), (862, 860, 836, 838), (874, 861, 837, 871), (864, 862, 838, 853), (861, 863, 839, 837), (824, 825, 832, 834), (812, 813, 846, 840), (829, 831, 845, 843), (850, 830, 844, 854), (868, 829, 843, 872), (830, 828, 842, 844), (869, 825, 846, 873), (851, 826, 847, 855), (826, 827, 841, 847), (831, 851, 855, 845), (827, 850, 854, 841), (859, 864, 853, 835), (863, 865, 852, 839), (839, 852, 851, 831), (835, 853, 850, 827), (841, 854, 849, 817), (816, 817, 849, 823), (845, 855, 823), (822, 865, 863), (819, 848, 864, 859), (820, 822, 863, 861), (848, 822, 862, 864), (820, 861, 874), (822, 820, 860, 862), (867, 815, 856, 875), (822, 818, 857, 865), (818, 819, 859, 857), (834, 832, 856, 858), (820, 867, 875, 860), (814, 820, 874, 858), (828, 869, 873, 842), (824, 868, 872, 840), (858, 874, 871, 834), (860, 875, 870, 836), (836, 870, 869, 828), (834, 871, 868, 824), (814, 815, 867, 820), (840, 872, 821, 812), (842, 873, 866, 821), (877, 876, 878, 880, 881, 879, 886, 882, 885, 884, 883), (889, 888, 890, 887), (894, 893, 897, 902, 901, 903, 899, 896, 895), (898, 899, 891, 900), (892, 896, 899, 891)])
me_cube_009.polygons.foreach_set('material_index', [0, 0, 0, 3, 3, 3, 3, 2, 2, 2, 2, 2, 2, 2, 2, 2, 2, 2, 2, 2, 2, 2, 2, 2, 2, 2, 2, 2, 2, 2, 2, 2, 2, 2, 2, 2, 2, 2, 2, 2, 2, 2, 2, 2, 2, 2, 2, 2, 2, 2, 2, 2, 2, 2, 2, 2, 2, 2, 2, 2, 2, 2, 2, 2, 2, 2, 2, 2, 2, 2, 2, 2, 2, 2, 2, 2, 1, 2, 2, 2, 2, 2, 2, 2, 2, 2, 2, 2, 2, 2, 2, 2, 2, 2, 2, 2, 2, 2, 2, 2, 2, 2, 2, 3, 3, 3, 3, 3, 3, 3, 3, 3, 3, 3, 3, 3, 3, 3, 3, 3, 3, 1, 2, 2, 2, 2, 2, 2, 2, 2, 2, 2, 2, 2, 2, 2, 2, 2, 2, 2, 2, 2, 2, 2, 2, 2, 2, 2, 2, 2, 2, 2, 2, 2, 2, 2, 2, 2, 2, 2, 2, 2, 2, 2, 2, 2, 2, 2, 2, 2, 2, 2, 2, 2, 2, 2, 2, 2, 2, 2, 2, 2, 2, 2, 2, 2, 2, 2, 3, 1, 3, 2, 2, 2, 2, 2, 2, 3, 1, 1, 1, 1, 1, 1, 3, 3, 3, 3, 3, 3, 3, 3, 3, 3, 3, 3, 3, 3, 3, 3, 3, 3, 3, 3, 3, 3, 1, 1, 1, 1, 1, 3, 3, 3, 3, 3, 3, 3, 3, 3, 3, 3, 3, 3, 3, 3, 3, 3, 3, 3, 3, 3, 3, 3, 3, 3, 3, 3, 3, 3, 3, 3, 3, 3, 3, 3, 3, 3, 1, 3, 3, 3, 3, 3, 1, 1, 1, 1, 1, 1, 1, 1, 1, 1, 1, 3, 3, 3, 3, 3, 3, 3, 3, 0, 0, 0, 0, 0, 0, 0, 0, 0, 0, 0, 0, 0, 0, 0, 4, 4, 4, 4, 4, 4, 4, 4, 4, 4, 4, 4, 4, 4, 4, 4, 4, 4, 4, 4, 4, 4, 4, 4, 4, 4, 4, 4, 4, 4, 4, 4, 4, 4, 4, 4, 4, 4, 4, 4, 4, 4, 4, 4, 4, 4, 4, 4, 4, 4, 4, 4, 4, 4, 4, 4, 4, 4, 4, 4, 4, 4, 4, 4, 4, 4, 4, 4, 4, 4, 4, 4, 4, 4, 4, 4, 4, 4, 4, 4, 4, 4, 4, 4, 4, 4, 4, 4, 4, 4, 4, 4, 4, 4, 4, 4, 4, 4, 4, 4, 4, 4, 4, 4, 4, 4, 4, 4, 4, 4, 4, 4, 4, 4, 4, 4, 4, 4, 4, 4, 4, 4, 4, 5, 5, 5, 5, 5, 5, 5, 5, 5, 5, 5, 5, 5, 3, 3, 3, 3, 3, 3, 3, 3, 3, 3, 5, 5, 5, 5, 5, 5, 5, 5, 5, 5, 5, 5, 5, 5, 5, 0, 0, 0, 0, 0, 0, 0, 0, 0, 0, 0, 0, 0, 0, 0, 0, 0, 0, 0, 0, 0, 0, 0, 0, 0, 0, 0, 0, 0, 0, 0, 0, 0, 0, 0, 0, 0, 0, 0, 0, 0, 0, 0, 0, 0, 0, 0, 0, 0, 0, 0, 0, 0, 0, 0, 0, 0, 0, 0, 0, 0, 0, 0, 0, 0, 0, 0, 0, 0])
_uv = me_cube_009.uv_layers.new(name='UVMap')
_uv.uv.foreach_set('vector', [0.4727, 0.558, 0.4749, 0.1928, 0.4268, 0.1883, 0.3957, 0.1899, 0.375, 0.5655, 0.4314, 0.561, 0.4941, 0.5547, 0.5132, 0.5588, 0.5189, 0.1914, 0.4749, 0.1928, 0.4727, 0.558, 0.5415, 0.1868, 0.625, 0.1938, 0.0, 0.0, 0.0, 0.0, 0.0, 0.0, 0.0, 0.0, 0.5668, 0.5612, 0.5349, 0.5568, 0.5132, 0.5588, 0.4941, 0.5547, 0.4727, 0.558, 0.4749, 0.1928, 0.5189, 0.1914, 0.375, 0.25, 0.625, 0.25, 0.625, 0.5, 0.375, 0.5, 0.375, 0.5, 0.625, 0.5, 0.625, 0.5174, 0.5203, 0.5149, 0.4389, 0.5152, 0.4231, 0.5299, 0.4087, 0.5654, 0.375, 0.5965, 0.125, 0.5, 0.375, 0.5, 0.375, 0.5965, 0.375, 0.5997, 0.125, 0.5988, 0.625, 0.5, 0.875, 0.5, 0.875, 0.75, 0.625, 0.75, 0.625, 0.629, 0.625, 0.5174, 0.9525, 0.9762, 0.9525, 1.0, 1.0, 1.0, 1.0, 0.9762, 0.0, 0.9762, 0.0, 1.0, 0.05, 1.0, 0.05, 0.9762, 0.9096, 0.9762, 0.9096, 1.0, 0.9525, 1.0, 0.9525, 0.9762, 0.9096, 0.025, 0.9096, 0.05, 0.9525, 0.05, 0.9525, 0.025, 0.0, 0.025, 0.0, 0.05, 0.05, 0.05, 0.05, 0.025, 0.9525, 0.025, 0.9525, 0.05, 1.0, 0.05, 1.0, 0.025, 0.9525, 0.0, 0.9525, 0.025, 1.0, 0.025, 1.0, 0.0, 0.0, 0.0, 0.0, 0.025, 0.05, 0.025, 0.05, 0.0, 0.9096, 0.0, 0.9096, 0.025, 0.9525, 0.025, 0.9525, 0.0, 0.9096, 0.05, 0.9096, 0.9525, 0.9525, 0.9525, 0.9525, 0.05, 0.0, 0.05, 0.0, 0.9525, 0.05, 0.9525, 0.05, 0.05, 0.9525, 0.05, 0.9525, 0.9525, 1.0, 0.9525, 1.0, 0.05, 0.9096, 0.9525, 0.9096, 0.9762, 0.9525, 0.9762, 0.9525, 0.9525, 0.0, 0.9525, 0.0, 0.9762, 0.05, 0.9762, 0.05, 0.9525, 0.9525, 0.9525, 0.9525, 0.9762, 1.0, 0.9762, 1.0, 0.9525, 0.05, 0.9525, 0.05, 0.9762, 0.09512, 0.9762, 0.09512, 0.9525, 0.05, 0.05, 0.05, 0.9525, 0.09512, 0.9525, 0.09512, 0.05, 0.05, 0.0, 0.05, 0.025, 0.09512, 0.025, 0.09512, 0.0, 0.05, 0.025, 0.05, 0.05, 0.09512, 0.05, 0.09512, 0.025, 0.05, 0.9762, 0.05, 1.0, 0.09512, 1.0, 0.09512, 0.9762, 0.09512, 0.9525, 0.09512, 0.9762, 0.9096, 0.9762, 0.9096, 0.9525, 0.09512, 0.05, 0.09512, 0.9525, 0.9096, 0.9525, 0.9096, 0.05, 0.09512, 0.0, 0.09512, 0.025, 0.9096, 0.025, 0.9096, 0.0, 0.09512, 0.025, 0.09512, 0.05, 0.9096, 0.05, 0.9096, 0.025, 0.09512, 0.9762, 0.09512, 1.0, 0.9096, 1.0, 0.9096, 0.9762, 1.0, 0.05, 1.0, 0.9525, 1.0, 0.9525, 1.0, 0.05, 0.0, 0.9525, 0.0, 0.05, 0.0, 0.05, 0.0, 0.9525, 0.9525, 1.0, 0.9096, 1.0, 0.9096, 1.0, 0.9525, 1.0, 0.09512, 0.0, 0.9096, 0.0, 0.9096, 0.0, 0.09512, 0.0, 1.0, 1.0, 0.9525, 1.0, 0.9525, 1.0, 1.0, 1.0, 0.0, 1.0, 0.0, 0.9762, 0.0, 0.9762, 0.0, 1.0, 0.9096, 0.0, 0.9525, 0.0, 0.9525, 0.0, 0.9096, 0.0, 0.09512, 1.0, 0.05, 1.0, 0.05, 1.0, 0.09512, 1.0, 1.0, 0.025, 1.0, 0.05, 1.0, 0.05, 1.0, 0.025, 1.0, 0.0, 1.0, 0.025, 1.0, 0.025, 1.0, 0.0, 1.0, 0.9525, 1.0, 0.9762, 1.0, 0.9762, 1.0, 0.9525, 0.0, 0.0, 0.05, 0.0, 0.05, 0.0, 0.0, 0.0, 0.0, 0.05, 0.0, 0.025, 0.0, 0.025, 0.0, 0.05, 0.05, 1.0, 0.0, 1.0, 0.0, 1.0, 0.05, 1.0, 1.0, 0.9762, 1.0, 1.0, 1.0, 1.0, 1.0, 0.9762, 0.9525, 0.0, 1.0, 0.0, 1.0, 0.0, 0.9525, 0.0, 0.0, 0.9762, 0.0, 0.9525, 0.0, 0.9525, 0.0, 0.9762, 0.0, 0.025, 0.0, 0.0, 0.0, 0.0, 0.0, 0.025, 0.05, 0.0, 0.09512, 0.0, 0.09512, 0.0, 0.05, 0.0, 1.0, 0.0, 1.0, 0.025, 1.0, 0.025, 1.0, 0.0, 0.9096, 1.0, 0.09512, 1.0, 0.09512, 1.0, 0.9096, 1.0, 1.0, 0.025, 1.0, 0.05, 1.0, 0.05, 1.0, 0.025, 0.9096, 0.0, 0.9525, 0.0, 0.9525, 0.0, 0.9096, 0.0, 0.0, 1.0, 0.0, 0.9762, 0.0, 0.9762, 0.0, 1.0, 1.0, 1.0, 0.9525, 1.0, 0.9525, 1.0, 1.0, 1.0, 0.09512, 0.0, 0.9096, 0.0, 0.9096, 0.0, 0.09512, 0.0, 0.9525, 1.0, 0.9096, 1.0, 0.9096, 1.0, 0.9525, 1.0, 0.0, 0.9525, 0.0, 0.05, 0.0, 0.05, 0.0, 0.9525, 1.0, 0.05, 1.0, 0.9525, 1.0, 0.9525, 1.0, 0.05, 1.0, 0.025, 1.0, 0.05, 1.0, 0.05, 1.0, 0.025, 0.9096, 1.0, 0.09512, 1.0, 0.09512, 1.0, 0.9096, 1.0, 1.0, 0.0, 1.0, 0.025, 1.0, 0.025, 1.0, 0.0, 0.05, 0.0, 0.09512, 0.0, 0.09512, 0.0, 0.05, 0.0, 0.0, 0.025, 0.0, 0.0, 0.0, 0.0, 0.0, 0.025, 0.0, 0.9762, 0.0, 0.9525, 0.0, 0.9525, 0.0, 0.9762, 0.9525, 0.0, 1.0, 0.0, 1.0, 0.0, 0.9525, 0.0, 1.0, 0.9762, 1.0, 1.0, 1.0, 1.0, 1.0, 0.9762, 0.05, 1.0, 0.0, 1.0, 0.0, 1.0, 0.05, 1.0, 0.0, 0.05, 0.0, 0.025, 0.0, 0.025, 0.0, 0.05, 0.0, 0.0, 0.05, 0.0, 0.05, 0.0, 0.0, 0.0, 1.0, 0.9525, 1.0, 0.9762, 1.0, 0.9762, 1.0, 0.9525, 1.0, 0.0, 1.0, 0.025, 1.0, 0.025, 1.0, 0.0, 1.0, 0.025, 1.0, 0.05, 1.0, 0.05, 1.0, 0.025, 0.09512, 1.0, 0.05, 1.0, 0.05, 1.0, 0.09512, 1.0, 0.375, 0.1565, 0.4093, 0.1858, 0.4209, 0.2212, 0.4323, 0.2317, 0.5424, 0.2317, 0.5807, 0.2298, 0.625, 0.2299, 0.625, 0.25, 0.375, 0.25, 0.9525, 0.9762, 1.0, 0.9762, 1.0, 1.0, 0.9525, 1.0, 0.0, 0.9762, 0.05, 0.9762, 0.05, 1.0, 0.0, 1.0, 0.9096, 0.9762, 0.9525, 0.9762, 0.9525, 1.0, 0.9096, 1.0, 0.9096, 0.025, 0.9525, 0.025, 0.9525, 0.05, 0.9096, 0.05, 0.0, 0.025, 0.05, 0.025, 0.05, 0.05, 0.0, 0.05, 0.9525, 0.025, 1.0, 0.025, 1.0, 0.05, 0.9525, 0.05, 0.9525, 0.0, 1.0, 0.0, 1.0, 0.025, 0.9525, 0.025, 0.0, 0.0, 0.05, 0.0, 0.05, 0.025, 0.0, 0.025, 0.9096, 0.0, 0.9525, 0.0, 0.9525, 0.025, 0.9096, 0.025, 0.9096, 0.05, 0.9525, 0.05, 0.9525, 0.9525, 0.9096, 0.9525, 0.0, 0.05, 0.05, 0.05, 0.05, 0.9525, 0.0, 0.9525, 0.9525, 0.05, 1.0, 0.05, 1.0, 0.9525, 0.9525, 0.9525, 0.9096, 0.9525, 0.9525, 0.9525, 0.9525, 0.9762, 0.9096, 0.9762, 0.0, 0.9525, 0.05, 0.9525, 0.05, 0.9762, 0.0, 0.9762, 0.9525, 0.9525, 1.0, 0.9525, 1.0, 0.9762, 0.9525, 0.9762, 0.05, 0.9525, 0.09512, 0.9525, 0.09512, 0.9762, 0.05, 0.9762, 0.05, 0.05, 0.09512, 0.05, 0.09512, 0.9525, 0.05, 0.9525, 0.05, 0.0, 0.09512, 0.0, 0.09512, 0.025, 0.05, 0.025, 0.05, 0.025, 0.09512, 0.025, 0.09512, 0.05, 0.05, 0.05, 0.05, 0.9762, 0.09512, 0.9762, 0.09512, 1.0, 0.05, 1.0, 0.09512, 0.9525, 0.9096, 0.9525, 0.9096, 0.9762, 0.09512, 0.9762, 0.09512, 0.05, 0.9096, 0.05, 0.9096, 0.9525, 0.09512, 0.9525, 0.09512, 0.0, 0.9096, 0.0, 0.9096, 0.025, 0.09512, 0.025, 0.09512, 0.025, 0.9096, 0.025, 0.9096, 0.05, 0.09512, 0.05, 0.09512, 0.9762, 0.9096, 0.9762, 0.9096, 1.0, 0.09512, 1.0, 0.0, 0.008003, 0.0, 0.007865, 0.0, 0.0, 0.0, 0.0, 0.375, 0.7173, 0.4277, 0.7049, 0.4284, 0.6768, 0.431, 0.6646, 0.4317, 0.6503, 0.4192, 0.6396, 0.4298, 0.6368, 0.5265, 0.6356, 0.625, 0.629, 0.625, 0.75, 0.5578, 0.75, 0.5419, 0.7489, 0.5255, 0.7475, 0.5071, 0.7486, 0.4903, 0.75, 0.4858, 0.75, 0.477, 0.7478, 0.4612, 0.7468, 0.4395, 0.75, 0.375, 0.75, 0.0, 0.0, 0.0, 0.0, 0.0, 0.0, 0.0, 0.0, 0.0, 0.0, 0.0, 0.0, 0.0, 0.0, 0.0, 0.0, 0.0, 0.0, 0.0, 0.0, 0.4277, 0.7049, 0.375, 0.7173, 0.0, 0.0, 0.0, 0.0, 0.0, 0.0, 0.0, 0.0, 0.0, 0.0, 0.0, 0.0, 0.0, 0.0, 0.0, 0.0, 0.0, 0.0, 0.0, 0.0, 0.0, 0.0, 0.0, 0.0, 0.0, 0.0, 0.0, 0.0, 0.0, 0.0, 0.0, 0.0, 0.0, 0.0, 0.0, 0.0, 0.0, 0.0, 0.0, 0.0, 0.0, 0.0, 0.0, 0.0, 0.0, 0.0, 0.0, 0.0, 0.0, 0.0, 0.0, 0.0, 0.625, 0.2299, 0.5807, 0.2298, 0.5424, 0.2317, 0.4323, 0.2317, 0.4389, 0.5152, 0.5203, 0.5149, 0.625, 0.5174, 0.0, 0.0, 0.0, 0.0, 0.0, 0.0, 0.0, 0.0, 0.4231, 0.5299, 0.4389, 0.5152, 0.4323, 0.2317, 0.4209, 0.2212, 0.4093, 0.1858, 0.4087, 0.5654, 0.4087, 0.5654, 0.4093, 0.1858, 0.375, 0.1565, 0.375, 0.5965, 0.375, 0.25, 0.625, 0.25, 0.625, 0.5, 0.375, 0.5, 0.375, 0.5, 0.625, 0.5, 0.625, 0.5632, 0.6074, 0.5628, 0.5888, 0.5614, 0.5668, 0.5612, 0.5349, 0.5568, 0.5132, 0.5588, 0.4941, 0.5547, 0.4727, 0.558, 0.4314, 0.561, 0.375, 0.5655, 0.375, 0.75, 0.4549, 0.75, 0.5139, 0.9002, 0.5246, 0.8941, 0.5353, 0.888, 0.5567, 0.8757, 0.5673, 0.75, 0.625, 0.75, 0.625, 1.0, 0.375, 1.0, 0.125, 0.5, 0.375, 0.5, 0.375, 0.5655, 0.375, 0.5719, 0.125, 0.5688, 0.375, 0.0, 0.625, 0.0, 0.625, 0.06422, 0.5102, 0.04998, 0.4527, 0.05072, 0.375, 0.06615, 0.9096, 0.025, 0.9096, 0.05, 0.9525, 0.05, 0.9525, 0.025, 0.0, 0.025, 0.0, 0.05, 0.05, 0.05, 0.05, 0.025, 0.9525, 0.025, 0.9525, 0.05, 1.0, 0.05, 1.0, 0.025, 0.9525, 0.0, 0.9525, 0.025, 1.0, 0.025, 1.0, 0.0, 0.0, 0.0, 0.0, 0.025, 0.05, 0.025, 0.05, 0.0, 0.9096, 0.0, 0.9096, 0.025, 0.9525, 0.025, 0.9525, 0.0, 0.05, 0.0, 0.05, 0.025, 0.09512, 0.025, 0.09512, 0.0, 0.05, 0.025, 0.05, 0.05, 0.09512, 0.05, 0.09512, 0.025, 0.09512, 0.0, 0.09512, 0.025, 0.9096, 0.025, 0.9096, 0.0, 0.09512, 0.025, 0.09512, 0.05, 0.9096, 0.05, 0.9096, 0.025, 0.9525, 0.9762, 0.9525, 1.0, 1.0, 1.0, 1.0, 0.9762, 0.0, 0.9762, 0.0, 1.0, 0.05, 1.0, 0.05, 0.9762, 0.9096, 0.9762, 0.9096, 1.0, 0.9525, 1.0, 0.9525, 0.9762, 0.9096, 0.9525, 0.9096, 0.9762, 0.9525, 0.9762, 0.9525, 0.9525, 0.0, 0.9525, 0.0, 0.9762, 0.05, 0.9762, 0.05, 0.9525, 0.9525, 0.9525, 0.9525, 0.9762, 1.0, 0.9762, 1.0, 0.9525, 0.05, 0.9525, 0.05, 0.9762, 0.09512, 0.9762, 0.09512, 0.9525, 0.05, 0.9762, 0.05, 1.0, 0.09512, 1.0, 0.09512, 0.9762, 0.09512, 0.9525, 0.09512, 0.9762, 0.9096, 0.9762, 0.9096, 0.9525, 0.09512, 0.9762, 0.09512, 1.0, 0.9096, 1.0, 0.9096, 0.9762, 0.9096, 0.025, 0.9525, 0.025, 0.9525, 0.05, 0.9096, 0.05, 0.0, 0.025, 0.05, 0.025, 0.05, 0.05, 0.0, 0.05, 0.9525, 0.025, 1.0, 0.025, 1.0, 0.05, 0.9525, 0.05, 0.9525, 0.0, 1.0, 0.0, 1.0, 0.025, 0.9525, 0.025, 0.0, 0.0, 0.05, 0.0, 0.05, 0.025, 0.0, 0.025, 0.9096, 0.0, 0.9525, 0.0, 0.9525, 0.025, 0.9096, 0.025, 0.9096, 0.05, 0.9525, 0.05, 0.9525, 0.2938, 0.9096, 0.2931, 0.0, 0.05, 0.05, 0.05, 0.05, 0.4084, 0.0, 0.4338, 0.9525, 0.05, 1.0, 0.05, 1.0, 0.2913, 0.9525, 0.2938, 0.05, 0.05, 0.09512, 0.05, 0.09512, 0.3868, 0.05, 0.4084, 0.05, 0.0, 0.09512, 0.0, 0.09512, 0.025, 0.05, 0.025, 0.05, 0.025, 0.09512, 0.025, 0.09512, 0.05, 0.05, 0.05, 0.09512, 0.05, 0.9096, 0.05, 0.9096, 0.2931, 0.7201, 0.2961, 0.3364, 0.3528, 0.09512, 0.3868, 0.09512, 0.0, 0.9096, 0.0, 0.9096, 0.025, 0.09512, 0.025, 0.09512, 0.025, 0.9096, 0.025, 0.9096, 0.05, 0.09512, 0.05, 0.9525, 0.9762, 1.0, 0.9762, 1.0, 1.0, 0.9525, 1.0, 0.0, 0.9762, 0.05, 0.9762, 0.05, 1.0, 0.0, 1.0, 0.9096, 0.9762, 0.9525, 0.9762, 0.9525, 1.0, 0.9096, 1.0, 0.9096, 0.9525, 0.9525, 0.9525, 0.9525, 0.9762, 0.9096, 0.9762, 0.0, 0.9525, 0.05, 0.9525, 0.05, 0.9762, 0.0, 0.9762, 0.9525, 0.9525, 1.0, 0.9525, 1.0, 0.9762, 0.9525, 0.9762, 0.05, 0.9525, 0.09512, 0.9525, 0.09512, 0.9762, 0.05, 0.9762, 0.05, 0.9762, 0.09512, 0.9762, 0.09512, 1.0, 0.05, 1.0, 0.09512, 0.9525, 0.9096, 0.9525, 0.9096, 0.9762, 0.09512, 0.9762, 0.09512, 0.9762, 0.9096, 0.9762, 0.9096, 1.0, 0.09512, 1.0, 1.0, 0.9525, 1.0, 0.9762, 1.0, 0.9762, 1.0, 0.9525, 1.0, 0.05, 1.0, 0.4619, 1.0, 0.4641, 1.0, 0.2913, 1.0, 0.05, 1.0, 0.025, 1.0, 0.05, 1.0, 0.05, 1.0, 0.025, 0.09512, 1.0, 0.05, 1.0, 0.05, 1.0, 0.09512, 1.0, 0.05, 0.0, 0.09512, 0.0, 0.09512, 0.0, 0.05, 0.0, 0.0, 0.025, 0.0, 0.0, 0.0, 0.0, 0.0, 0.025, 0.0, 1.0, 0.0, 0.9762, 0.0, 0.9762, 0.0, 1.0, 1.0, 1.0, 0.9525, 1.0, 0.9525, 1.0, 1.0, 1.0, 0.9525, 0.0, 1.0, 0.0, 1.0, 0.0, 0.9525, 0.0, 1.0, 0.9762, 1.0, 1.0, 1.0, 1.0, 1.0, 0.9762, 0.9525, 1.0, 0.9096, 1.0, 0.9096, 1.0, 0.9525, 1.0, 0.0, 0.05, 0.0, 0.025, 0.0, 0.025, 0.0, 0.05, 0.0, 0.0, 0.05, 0.0, 0.05, 0.0, 0.0, 0.0, 0.9096, 1.0, 0.09512, 1.0, 0.09512, 1.0, 0.9096, 1.0, 1.0, 0.9525, 1.0, 0.9762, 1.0, 0.9762, 1.0, 0.9525, 1.0, 0.0, 1.0, 0.025, 1.0, 0.025, 1.0, 0.0, 0.0, 0.9762, 0.0, 0.9525, 0.0, 0.9525, 0.0, 0.9762, 0.9096, 0.0, 0.9525, 0.0, 0.9525, 0.0, 0.9096, 0.0, 1.0, 0.9762, 1.0, 1.0, 1.0, 1.0, 1.0, 0.9762, 0.09512, 0.0, 0.9096, 0.0, 0.9096, 0.0, 0.09512, 0.0, 0.05, 1.0, 0.0, 1.0, 0.0, 1.0, 0.05, 1.0, 0.375, 0.6772, 0.4319, 0.6773, 0.4534, 0.6785, 0.4841, 0.6799, 0.5397, 0.6823, 0.5299, 0.7461, 0.5248, 0.7456, 0.5197, 0.7451, 0.4549, 0.75, 0.375, 0.75, 0.375, 0.1812, 0.3957, 0.1899, 0.4268, 0.1883, 0.4749, 0.1928, 0.5189, 0.1914, 0.5415, 0.1868, 0.625, 0.1938, 0.625, 0.25, 0.375, 0.25, 0.125, 0.6797, 0.375, 0.6772, 0.375, 0.75, 0.125, 0.75, 0.9096, 0.4212, 0.9525, 0.4216, 0.9525, 0.9525, 0.9096, 0.9525, 0.05, 0.4118, 0.09512, 0.428, 0.09512, 0.9525, 0.05, 0.9525, 0.0, 0.3971, 0.03572, 0.4076, 0.0, 0.4103, 0.09512, 0.428, 0.2776, 0.4335, 0.6448, 0.4626, 0.6818, 0.4172, 0.9096, 0.4212, 0.9096, 0.9525, 0.09512, 0.9525, 0.9525, 0.4216, 1.0, 0.4268, 1.0, 0.9525, 0.9525, 0.9525, 0.0, 0.4103, 0.03572, 0.4076, 0.05, 0.4118, 0.05, 0.9525, 0.0, 0.9525, 0.5299, 0.7461, 0.5397, 0.6823, 0.5458, 0.6775, 0.625, 0.6791, 0.625, 0.688, 0.625, 0.75, 0.5673, 0.75, 0.5402, 0.7471, 0.375, 0.2188, 0.5098, 0.2188, 0.625, 0.2188, 0.625, 0.25, 0.375, 0.25, 0.5724, 0.125, 0.5629, 0.0625, 0.625, 0.0625, 0.625, 0.125, 0.5098, 0.2188, 0.5527, 0.1875, 0.625, 0.1875, 0.625, 0.2188, 0.5629, 0.0625, 0.5158, 0.03125, 0.625, 0.03125, 0.625, 0.0625, 0.375, 0.0, 0.625, 0.0, 0.625, 0.03125, 0.5158, 0.03125, 0.375, 0.03125, 0.5527, 0.1875, 0.5724, 0.125, 0.625, 0.125, 0.625, 0.1875, 0.375, 0.25, 0.625, 0.25, 0.625, 0.5, 0.375, 0.5, 0.375, 0.7188, 0.5173, 0.7188, 0.625, 0.7188, 0.625, 0.75, 0.5594, 0.75, 0.5406, 0.7434, 0.5196, 0.7446, 0.5145, 0.75, 0.5087, 0.75, 0.475, 0.7455, 0.4542, 0.7447, 0.4428, 0.75, 0.375, 0.75, 0.125, 0.7188, 0.375, 0.7188, 0.375, 0.75, 0.125, 0.75, 0.625, 0.7188, 0.875, 0.7188, 0.875, 0.75, 0.625, 0.75, 0.625, 0.5625, 0.875, 0.5625, 0.875, 0.625, 0.625, 0.625, 0.625, 0.5312, 0.875, 0.5312, 0.875, 0.5625, 0.625, 0.5625, 0.625, 0.625, 0.875, 0.625, 0.875, 0.6875, 0.625, 0.6875, 0.625, 0.6875, 0.875, 0.6875, 0.875, 0.7188, 0.625, 0.7188, 0.625, 0.5, 0.875, 0.5, 0.875, 0.5312, 0.625, 0.5312, 0.125, 0.5, 0.375, 0.5, 0.375, 0.5312, 0.125, 0.5312, 0.375, 0.5, 0.625, 0.5, 0.625, 0.5312, 0.5112, 0.5312, 0.375, 0.5312, 0.5173, 0.7188, 0.5622, 0.6875, 0.625, 0.6875, 0.625, 0.7188, 0.572, 0.625, 0.5536, 0.5625, 0.625, 0.5625, 0.625, 0.625, 0.5536, 0.5625, 0.5112, 0.5312, 0.625, 0.5312, 0.625, 0.5625, 0.5622, 0.6875, 0.572, 0.625, 0.625, 0.625, 0.625, 0.6875, 0.125, 0.7188, 0.5158, 0.03125, 0.5173, 0.7188, 0.375, 0.7188, 0.5173, 0.7188, 0.5158, 0.03125, 0.5629, 0.0625, 0.5622, 0.6875, 0.5622, 0.6875, 0.5629, 0.0625, 0.5724, 0.125, 0.572, 0.625, 0.572, 0.625, 0.5724, 0.125, 0.5527, 0.1875, 0.5536, 0.5625, 0.5536, 0.5625, 0.5527, 0.1875, 0.5098, 0.2188, 0.5112, 0.5312, 0.375, 0.2188, 0.375, 0.5312, 0.5112, 0.5312, 0.5098, 0.2188, 0.5406, 0.7434, 0.5594, 0.75, 0.5589, 0.75, 0.375, 0.2188, 0.5098, 0.2188, 0.5674, 0.2187, 0.5962, 0.2187, 0.625, 0.2188, 0.625, 0.25, 0.375, 0.25, 0.6114, 0.1141, 0.6095, 0.0625, 0.625, 0.0625, 0.625, 0.1141, 0.5962, 0.2187, 0.6069, 0.1875, 0.625, 0.1875, 0.625, 0.2188, 0.6095, 0.0625, 0.5977, 0.03125, 0.625, 0.03125, 0.625, 0.0625, 0.375, 0.0, 0.625, 0.0, 0.625, 0.03125, 0.5977, 0.03125, 0.5704, 0.03125, 0.5158, 0.03125, 0.375, 0.03125, 0.375, 0.25, 0.625, 0.25, 0.625, 0.5, 0.375, 0.5, 0.375, 0.7188, 0.4461, 0.7188, 0.4817, 0.7188, 0.5173, 0.7188, 0.5711, 0.7188, 0.6106, 0.7188, 0.625, 0.7188, 0.625, 0.75, 0.375, 0.75, 0.375, 0.75, 0.625, 0.75, 0.625, 1.0, 0.375, 1.0, 0.125, 0.7188, 0.375, 0.7188, 0.375, 0.75, 0.125, 0.75, 0.625, 0.7188, 0.875, 0.7188, 0.875, 0.75, 0.625, 0.75, 0.625, 0.6135, 0.875, 0.6135, 0.875, 0.625, 0.625, 0.625, 0.625, 0.5312, 0.875, 0.5312, 0.875, 0.5625, 0.625, 0.5625, 0.625, 0.6372, 0.875, 0.6372, 0.875, 0.6875, 0.625, 0.6875, 0.625, 0.6875, 0.875, 0.6875, 0.875, 0.7188, 0.625, 0.7188, 0.625, 0.5, 0.875, 0.5, 0.875, 0.5312, 0.625, 0.5312, 0.125, 0.5, 0.375, 0.5, 0.375, 0.5312, 0.125, 0.5312, 0.375, 0.5, 0.625, 0.5, 0.625, 0.5312, 0.6098, 0.5312, 0.5681, 0.5312, 0.5112, 0.5312, 0.375, 0.5312, 0.6106, 0.7188, 0.6166, 0.6875, 0.625, 0.6875, 0.625, 0.7188, 0.6175, 0.6135, 0.6155, 0.5625, 0.625, 0.5625, 0.625, 0.6135, 0.6155, 0.5625, 0.6098, 0.5312, 0.625, 0.5312, 0.625, 0.5625, 0.6177, 0.6372, 0.6179, 0.625, 0.625, 0.625, 0.625, 0.6372, 0.4181, 0.2031, 0.5158, 0.03125, 0.5173, 0.7188, 0.4817, 0.7188, 0.5173, 0.7188, 0.5158, 0.03125, 0.5629, 0.0625, 0.5622, 0.6875, 0.5686, 0.6135, 0.5687, 0.1365, 0.5527, 0.1875, 0.5536, 0.5625, 0.5536, 0.5625, 0.5527, 0.1875, 0.5098, 0.2188, 0.5112, 0.5312, 0.375, 0.2188, 0.375, 0.5312, 0.5112, 0.5312, 0.5098, 0.2188, 0.125, 0.7188, 0.3204, 0.375, 0.4461, 0.7188, 0.375, 0.7188, 0.3204, 0.375, 0.4181, 0.2031, 0.4817, 0.7188, 0.4461, 0.7188, 0.5701, 0.6372, 0.5709, 0.6316, 0.5979, 0.6328, 0.5975, 0.6372, 0.5536, 0.5625, 0.5112, 0.5312, 0.5681, 0.5312, 0.5893, 0.5625, 0.5686, 0.6135, 0.5536, 0.5625, 0.5893, 0.5625, 0.5968, 0.6135, 0.5173, 0.7188, 0.5622, 0.6875, 0.5936, 0.6875, 0.5711, 0.7188, 0.5893, 0.5625, 0.5681, 0.5312, 0.6098, 0.5312, 0.6155, 0.5625, 0.5968, 0.6135, 0.5893, 0.5625, 0.6155, 0.5625, 0.6175, 0.6135, 0.5711, 0.7188, 0.5936, 0.6875, 0.6166, 0.6875, 0.6106, 0.7188, 0.5975, 0.6372, 0.5975, 0.6372, 0.6177, 0.6372, 0.6177, 0.6372, 0.5701, 0.6372, 0.5701, 0.6372, 0.5975, 0.6372, 0.5975, 0.6372, 0.5701, 0.6372, 0.5705, 0.1128, 0.5705, 0.1128, 0.5701, 0.6372, 0.6177, 0.6372, 0.6177, 0.6372, 0.625, 0.6372, 0.625, 0.6372, 0.625, 0.625, 0.875, 0.625, 0.875, 0.6372, 0.625, 0.6372, 0.6179, 0.625, 0.6175, 0.6135, 0.625, 0.6135, 0.625, 0.625, 0.625, 0.5625, 0.875, 0.5625, 0.875, 0.6135, 0.625, 0.6135, 0.6069, 0.1875, 0.611, 0.1361, 0.625, 0.1361, 0.625, 0.1875, 0.6166, 0.6875, 0.6177, 0.6372, 0.625, 0.6372, 0.625, 0.6875, 0.5622, 0.6875, 0.5629, 0.0625, 0.5705, 0.1128, 0.5701, 0.6372, 0.5622, 0.6875, 0.5701, 0.6372, 0.5975, 0.6372, 0.5936, 0.6875, 0.5936, 0.6875, 0.5975, 0.6372, 0.6177, 0.6372, 0.6166, 0.6875, 0.625, 0.6372, 0.875, 0.6372, 0.875, 0.6372, 0.625, 0.6372, 0.5527, 0.1875, 0.5689, 0.1361, 0.5969, 0.1361, 0.5888, 0.1875, 0.5629, 0.0625, 0.5158, 0.03125, 0.5704, 0.03125, 0.594, 0.0625, 0.5098, 0.2188, 0.5527, 0.1875, 0.5888, 0.1875, 0.5674, 0.2187, 0.5707, 0.1141, 0.5629, 0.0625, 0.594, 0.0625, 0.5979, 0.1141, 0.5979, 0.6328, 0.5709, 0.6316, 0.5701, 0.6372, 0.5707, 0.1141, 0.5979, 0.1141, 0.6118, 0.125, 0.6114, 0.1141, 0.625, 0.1141, 0.625, 0.125, 0.625, 0.125, 0.625, 0.1361, 0.611, 0.1361, 0.6118, 0.125, 0.5888, 0.1875, 0.5969, 0.1361, 0.611, 0.1361, 0.6069, 0.1875, 0.594, 0.0625, 0.5704, 0.03125, 0.5977, 0.03125, 0.6095, 0.0625, 0.5674, 0.2187, 0.5888, 0.1875, 0.6069, 0.1875, 0.5962, 0.2187, 0.5979, 0.1141, 0.594, 0.0625, 0.6095, 0.0625, 0.6114, 0.1141, 0.6179, 0.625, 0.6118, 0.125, 0.611, 0.1361, 0.6175, 0.6135, 0.6175, 0.6135, 0.611, 0.1361, 0.5969, 0.1361, 0.5968, 0.6135, 0.5985, 0.625, 0.5972, 0.6165, 0.5968, 0.6135, 0.5969, 0.1361, 0.5987, 0.125, 0.5985, 0.625, 0.5987, 0.125, 0.5979, 0.1141, 0.5975, 0.6372, 0.5979, 0.6328, 0.6179, 0.625, 0.6177, 0.6372, 0.6114, 0.1141, 0.6118, 0.125, 0.6177, 0.6372, 0.5975, 0.6372, 0.5979, 0.1141, 0.6114, 0.1141, 0.5972, 0.6165, 0.5702, 0.619, 0.5686, 0.6135, 0.5968, 0.6135, 0.5702, 0.619, 0.5972, 0.6165, 0.5969, 0.1361, 0.5689, 0.1361, 0.5686, 0.6135, 0.5, 0.5, 1.0, 0.5, 1.0, 1.0, 0.5, 1.0, 0.25, 0.5, 0.5, 0.5, 0.5, 1.0, 0.25, 1.0, 0.0, 0.5, 0.25, 0.5, 0.25, 1.0, 0.0, 1.0, 0.0, 0.0, 0.25, 0.0, 0.25, 0.5, 0.0, 0.5, 0.25, 0.0, 0.5, 0.0, 0.5, 0.5, 0.25, 0.5, 0.5, 0.0, 1.0, 0.0, 1.0, 0.5, 0.5, 0.5, 0.375, 0.75, 0.4395, 0.75, 0.4451, 0.75, 0.4528, 0.8381, 0.4605, 0.9261, 0.4699, 0.907, 0.4793, 0.8879, 0.4858, 0.75, 0.4903, 0.75, 0.5578, 0.75, 0.625, 0.75, 0.625, 1.0, 0.375, 1.0, 0.375, 0.75, 0.4428, 0.75, 0.5087, 0.75, 0.5145, 0.75, 0.5184, 0.75, 0.5252, 0.8352, 0.5317, 0.8428, 0.5382, 0.8503, 0.5471, 0.8002, 0.556, 0.75, 0.5589, 0.75, 0.5594, 0.75, 0.625, 0.75, 0.625, 1.0, 0.375, 1.0, 0.5111, 0.75, 0.5299, 0.7461, 0.5402, 0.7471, 0.5673, 0.75, 0.483, 0.75, 0.5246, 0.8941, 0.5139, 0.9002, 0.4549, 0.75, 0.5673, 0.75, 0.5567, 0.8757, 0.5353, 0.888, 0.5111, 0.75, 0.483, 0.75, 0.5248, 0.7456, 0.5299, 0.7461, 0.5111, 0.75, 0.4549, 0.75, 0.5197, 0.7451, 0.5248, 0.7456, 0.483, 0.75, 0.5111, 0.75, 0.5353, 0.888, 0.5246, 0.8941, 0.483, 0.75, 0.0, 0.0, 0.0, 0.0, 0.0, 0.0, 0.0, 0.0, 0.6012, 0.2352, 0.625, 0.2352, 0.625, 0.25, 0.6012, 0.25, 0.6012, 0.25, 0.625, 0.25, 0.625, 0.5, 0.6012, 0.5, 0.625, 0.5, 0.625, 0.5148, 0.625, 0.5148, 0.625, 0.5, 0.6012, 0.75, 0.625, 0.75, 0.625, 1.0, 0.6012, 1.0, 0.125, 0.7274, 0.375, 0.7274, 0.375, 0.75, 0.125, 0.75, 0.625, 0.7274, 0.875, 0.7274, 0.875, 0.75, 0.625, 0.75, 0.625, 0.5148, 0.875, 0.5148, 0.875, 0.7274, 0.625, 0.7274, 0.125, 0.5148, 0.375, 0.5148, 0.375, 0.5676, 0.375, 0.7274, 0.125, 0.7274, 0.125, 0.5569, 0.125, 0.5503, 0.625, 0.7274, 0.625, 0.75, 0.625, 0.75, 0.625, 0.7274, 0.6012, 0.0, 0.625, 0.0, 0.625, 0.02261, 0.6012, 0.02261, 0.3985, 0.5, 0.6012, 0.5, 0.6012, 0.5, 0.4608, 0.5, 0.3985, 0.5, 0.125, 0.5, 0.375, 0.5, 0.375, 0.5148, 0.125, 0.5148, 0.625, 0.5, 0.875, 0.5, 0.875, 0.5148, 0.625, 0.5148, 0.6012, 0.02261, 0.625, 0.02261, 0.625, 0.2352, 0.6012, 0.2352, 0.375, 0.02261, 0.3985, 0.02261, 0.3985, 0.1923, 0.375, 0.1931, 0.625, 0.5148, 0.625, 0.7274, 0.625, 0.7274, 0.625, 0.5148, 0.375, 0.0, 0.3985, 0.0, 0.3985, 0.02261, 0.375, 0.02261, 0.375, 0.5148, 0.375, 0.5, 0.375, 0.5, 0.375, 0.5148, 0.375, 0.75, 0.3985, 0.75, 0.3985, 1.0, 0.375, 1.0, 0.375, 0.75, 0.375, 0.7274, 0.375, 0.7274, 0.375, 0.75, 0.375, 0.25, 0.3985, 0.25, 0.3985, 0.5, 0.375, 0.5, 0.375, 0.2352, 0.3985, 0.2352, 0.3985, 0.25, 0.375, 0.25, 0.3985, 0.02261, 0.6012, 0.02261, 0.6012, 0.2352, 0.4384, 0.2352, 0.3985, 0.1923, 0.375, 0.7274, 0.375, 0.5676, 0.375, 0.568, 0.375, 0.7274, 0.3985, 0.0, 0.6012, 0.0, 0.6012, 0.02261, 0.3985, 0.02261, 0.3985, 0.5148, 0.4629, 0.5148, 0.3985, 0.5669, 0.3985, 0.75, 0.6012, 0.75, 0.6012, 1.0, 0.3985, 1.0, 0.375, 0.5, 0.3985, 0.5, 0.3985, 0.5, 0.375, 0.5, 0.3985, 0.25, 0.4452, 0.25, 0.6012, 0.25, 0.6012, 0.5, 0.3985, 0.5, 0.3985, 0.2352, 0.4384, 0.2352, 0.4452, 0.25, 0.3985, 0.25, 0.6012, 0.7274, 0.625, 0.7274, 0.625, 0.75, 0.6012, 0.75, 0.6012, 0.5148, 0.625, 0.5148, 0.625, 0.7274, 0.6012, 0.7274, 0.6012, 0.5, 0.625, 0.5, 0.625, 0.5148, 0.6012, 0.5148, 0.375, 0.5, 0.3985, 0.5, 0.3985, 0.5148, 0.375, 0.5148, 0.375, 0.5148, 0.3985, 0.5148, 0.3985, 0.5553, 0.375, 0.5665, 0.375, 0.7274, 0.3985, 0.7274, 0.3985, 0.75, 0.375, 0.75, 0.3985, 0.5, 0.4608, 0.5, 0.4591, 0.5148, 0.3985, 0.5148, 0.3985, 0.7274, 0.6012, 0.7274, 0.6012, 0.75, 0.3985, 0.75, 0.6012, 0.75, 0.3985, 0.75, 0.3985, 0.75, 0.6012, 0.75, 0.6012, 0.5, 0.625, 0.5, 0.625, 0.5, 0.6012, 0.5, 0.3985, 0.75, 0.375, 0.75, 0.375, 0.75, 0.3985, 0.75, 0.3985, 0.5148, 0.3985, 0.5669, 0.3985, 0.5553, 0.3985, 0.5148, 0.3985, 0.7274, 0.6012, 0.7274, 0.6012, 0.7274, 0.3985, 0.7274, 0.625, 0.75, 0.6012, 0.75, 0.6012, 0.75, 0.625, 0.75, 0.6012, 0.7274, 0.6012, 0.5148, 0.6012, 0.5148, 0.6012, 0.7274, 0.6012, 0.5148, 0.4629, 0.5148, 0.4591, 0.5148, 0.6012, 0.5148, 0.3985, 0.5669, 0.4629, 0.5148, 0.6012, 0.5148, 0.6012, 0.7274, 0.3985, 0.7274, 0.3985, 0.5553, 0.3985, 0.5669, 0.3985, 0.7274, 0.3985, 0.7274, 0.375, 0.568, 0.375, 0.5676, 0.375, 0.5665, 0.375, 0.5665, 0.375, 0.5676, 0.375, 0.5148, 0.375, 0.5148, 0.375, 0.5665, 0.3985, 0.5553, 0.3985, 0.7274, 0.375, 0.7274, 0.375, 0.568, 0.4591, 0.5148, 0.4629, 0.5148, 0.3985, 0.5148, 0.3985, 0.5148, 0.4591, 0.5148, 0.4608, 0.5, 0.6012, 0.5, 0.6012, 0.5148, 0.375, 0.1931, 0.3985, 0.1923, 0.3985, 0.2128, 0.375, 0.1997, 0.375, 0.1997, 0.3985, 0.2128, 0.3985, 0.2352, 0.375, 0.2352, 0.3985, 0.1923, 0.4384, 0.2352, 0.3985, 0.2128, 0.3985, 0.2128, 0.4384, 0.2352, 0.3985, 0.2352, 0.4452, 0.25, 0.4384, 0.2352, 0.6012, 0.2352, 0.6012, 0.25, 0.6012, 0.2352, 0.625, 0.2352, 0.625, 0.25, 0.6012, 0.25, 0.6012, 0.25, 0.625, 0.25, 0.625, 0.5, 0.6012, 0.5, 0.625, 0.5, 0.625, 0.5148, 0.625, 0.5148, 0.625, 0.5, 0.6012, 0.75, 0.625, 0.75, 0.625, 1.0, 0.6012, 1.0, 0.125, 0.7274, 0.375, 0.7274, 0.375, 0.75, 0.125, 0.75, 0.625, 0.7274, 0.875, 0.7274, 0.875, 0.75, 0.625, 0.75, 0.625, 0.5148, 0.875, 0.5148, 0.875, 0.7274, 0.625, 0.7274, 0.125, 0.5148, 0.375, 0.5148, 0.375, 0.6086, 0.375, 0.6148, 0.125, 0.6162, 0.125, 0.6076, 0.625, 0.7274, 0.625, 0.75, 0.625, 0.75, 0.625, 0.7274, 0.6012, 0.0, 0.625, 0.0, 0.625, 0.02261, 0.6012, 0.02261, 0.3985, 0.5, 0.6012, 0.5, 0.6012, 0.5, 0.3985, 0.5, 0.125, 0.5, 0.375, 0.5, 0.375, 0.5148, 0.125, 0.5148, 0.625, 0.5, 0.875, 0.5, 0.875, 0.5148, 0.625, 0.5148, 0.6012, 0.02261, 0.625, 0.02261, 0.625, 0.2352, 0.6012, 0.2352, 0.375, 0.02261, 0.3985, 0.02261, 0.3985, 0.1227, 0.375, 0.1338, 0.625, 0.5148, 0.625, 0.7274, 0.625, 0.7274, 0.625, 0.5148, 0.375, 0.0, 0.3985, 0.0, 0.3985, 0.02261, 0.375, 0.02261, 0.375, 0.5148, 0.375, 0.5, 0.375, 0.5, 0.375, 0.5148, 0.375, 0.75, 0.3985, 0.75, 0.3985, 1.0, 0.375, 1.0, 0.375, 0.75, 0.375, 0.7274, 0.375, 0.7274, 0.375, 0.75, 0.375, 0.25, 0.3985, 0.25, 0.3985, 0.5, 0.375, 0.5, 0.375, 0.2352, 0.3985, 0.2352, 0.3985, 0.25, 0.375, 0.25, 0.3985, 0.02261, 0.5216, 0.02261, 0.4782, 0.1028, 0.3985, 0.1227, 0.375, 0.7274, 0.375, 0.6292, 0.375, 0.6332, 0.375, 0.7274, 0.3985, 0.0, 0.5243, 0.0, 0.5302, 0.0, 0.5216, 0.02261, 0.3985, 0.02261, 0.3985, 0.5148, 0.4204, 0.6328, 0.4208, 0.6455, 0.4661, 0.6531, 0.5041, 0.7121, 0.6012, 0.7274, 0.3985, 0.7274, 0.3985, 0.75, 0.5217, 0.75, 0.5243, 1.0, 0.3985, 1.0, 0.375, 0.5, 0.3985, 0.5, 0.3985, 0.5, 0.375, 0.5, 0.3985, 0.25, 0.6012, 0.25, 0.6012, 0.5, 0.3985, 0.5, 0.3985, 0.2352, 0.6012, 0.2352, 0.6012, 0.25, 0.3985, 0.25, 0.6012, 0.7274, 0.625, 0.7274, 0.625, 0.75, 0.6012, 0.75, 0.6012, 0.5148, 0.625, 0.5148, 0.625, 0.7274, 0.6012, 0.7274, 0.6012, 0.5, 0.625, 0.5, 0.625, 0.5148, 0.6012, 0.5148, 0.375, 0.5, 0.3985, 0.5, 0.3985, 0.5148, 0.375, 0.5148, 0.375, 0.5148, 0.3985, 0.5148, 0.3985, 0.6215, 0.375, 0.6095, 0.375, 0.7274, 0.3985, 0.7274, 0.3985, 0.75, 0.375, 0.75, 0.3985, 0.5, 0.6012, 0.5, 0.6012, 0.5148, 0.3985, 0.5148, 0.3985, 0.7274, 0.511, 0.7274, 0.5209, 0.75, 0.3985, 0.75, 0.6012, 0.75, 0.5453, 0.75, 0.543, 0.75, 0.6012, 0.75, 0.6012, 0.5, 0.625, 0.5, 0.625, 0.5, 0.6012, 0.5, 0.3985, 0.75, 0.375, 0.75, 0.375, 0.75, 0.3985, 0.75, 0.3985, 0.5148, 0.3985, 0.7274, 0.3985, 0.7274, 0.3985, 0.6396, 0.3985, 0.6286, 0.3985, 0.6215, 0.3985, 0.5148, 0.3985, 0.7274, 0.6012, 0.7274, 0.6012, 0.7274, 0.5288, 0.7274, 0.511, 0.7274, 0.3985, 0.7274, 0.625, 0.75, 0.6012, 0.75, 0.6012, 0.75, 0.625, 0.75, 0.6012, 0.7274, 0.6012, 0.5148, 0.6012, 0.5148, 0.6012, 0.7274, 0.6012, 0.5148, 0.3985, 0.5148, 0.3985, 0.5148, 0.6012, 0.5148, 0.3985, 0.1403, 0.4796, 0.1239, 0.5501, 0.02261, 0.6012, 0.02261, 0.6012, 0.2352, 0.3985, 0.2352, 0.5507, 1.0, 0.5453, 0.75, 0.6012, 0.75, 0.6012, 1.0, 0.375, 0.6332, 0.375, 0.6292, 0.375, 0.6148, 0.375, 0.6086, 0.375, 0.6095, 0.543, 0.75, 0.5288, 0.7274, 0.6012, 0.7274, 0.6012, 0.75, 0.5501, 0.02261, 0.5507, 0.0, 0.6012, 0.0, 0.6012, 0.02261, 0.375, 0.1424, 0.3985, 0.1403, 0.3985, 0.2352, 0.375, 0.2352, 0.543, 0.75, 0.5453, 0.75, 0.5217, 0.75, 0.5209, 0.75, 0.125, 0.6162, 0.375, 0.6148, 0.375, 0.6292, 0.375, 0.7274, 0.125, 0.7274, 0.375, 0.1338, 0.3985, 0.1227, 0.3985, 0.1403, 0.375, 0.1424, 0.5216, 0.02261, 0.5302, 0.0, 0.5507, 0.0, 0.5501, 0.02261, 0.3985, 0.1227, 0.4782, 0.1028, 0.5216, 0.02261, 0.5501, 0.02261, 0.4796, 0.1239, 0.3985, 0.1403, 0.375, 0.6095, 0.3985, 0.6215, 0.3985, 0.6286, 0.3985, 0.6286, 0.3985, 0.6396, 0.375, 0.6332, 0.375, 0.6095, 0.375, 0.6332, 0.3985, 0.6396, 0.3985, 0.7274, 0.375, 0.7274, 0.375, 0.6095, 0.375, 0.6086, 0.375, 0.5148, 0.375, 0.5148, 0.5209, 0.75, 0.5217, 0.75, 0.3985, 0.75, 0.3985, 0.75, 0.6012, 0.7274, 0.5041, 0.7121, 0.4661, 0.6531, 0.4208, 0.6455, 0.4204, 0.6328, 0.3985, 0.5148, 0.6012, 0.5148, 0.5243, 1.0, 0.5217, 0.75, 0.5453, 0.75, 0.5507, 1.0, 0.5302, 1.0, 0.5209, 0.75, 0.511, 0.7274, 0.5288, 0.7274, 0.543, 0.75, 0.375, 0.0, 0.625, 0.0, 0.625, 0.0159, 0.625, 0.0553, 0.625, 0.0752, 0.375, 0.07575, 0.375, 0.25, 0.625, 0.25, 0.625, 0.5, 0.375, 0.5, 0.375, 0.5, 0.625, 0.5, 0.625, 0.5204, 0.625, 0.531, 0.625, 0.5318, 0.375, 0.5327, 0.375, 0.5312, 0.375, 0.75, 0.625, 0.75, 0.625, 1.0, 0.375, 1.0, 0.125, 0.5, 0.375, 0.5, 0.375, 0.5312, 0.2952, 0.5354, 0.218, 0.5601, 0.125, 0.5756, 0.625, 0.5, 0.875, 0.5, 0.875, 0.5297, 0.625, 0.5204, 0.375, 0.66, 0.625, 0.6598, 0.625, 0.6608, 0.625, 0.6807, 0.625, 0.7375, 0.625, 0.75, 0.375, 0.75, 0.625, 0.6608, 0.6875, 0.6413, 0.7337, 0.6587, 0.7483, 0.6651, 0.761, 0.6682, 0.8219, 0.6783, 0.875, 0.6748, 0.875, 0.6947, 0.7331, 0.6935, 0.625, 0.6807, 0.375, 0.1744, 0.625, 0.1749, 0.625, 0.2203, 0.625, 0.25, 0.375, 0.25, 0.125, 0.6743, 0.1795, 0.6777, 0.2448, 0.6675, 0.2527, 0.6648, 0.316, 0.6411, 0.375, 0.66, 0.375, 0.75, 0.125, 0.75, 0.625, 0.6807, 0.7331, 0.6935, 0.875, 0.6947, 0.875, 0.7341, 0.625, 0.7375, 0.625, 0.5204, 0.875, 0.5297, 0.875, 0.5751, 0.786, 0.5598, 0.7061, 0.5361, 0.625, 0.531, 0.625, 0.7375, 0.875, 0.7341, 0.875, 0.75, 0.625, 0.75, 0.375, 0.0, 0.625, 0.25, 0.375, 0.25, 0.375, 0.25, 0.625, 0.25, 0.625, 0.5, 0.375, 0.5, 0.375, 0.5, 0.625, 0.75, 0.375, 0.75, 0.375, 0.75, 0.625, 0.75, 0.625, 1.0, 0.375, 1.0, 0.125, 0.5, 0.375, 0.5, 0.375, 0.75, 0.125, 0.75, 0.375, 0.0, 0.625, 0.25, 0.375, 0.25, 0.375, 0.25, 0.625, 0.25, 0.625, 0.5, 0.375, 0.5, 0.375, 0.5, 0.625, 0.75, 0.375, 0.75, 0.375, 0.75, 0.625, 0.75, 0.625, 1.0, 0.375, 1.0, 0.125, 0.5, 0.375, 0.5, 0.375, 0.75, 0.125, 0.75, 0.375, 0.0, 0.625, 0.0, 0.625, 0.07734, 0.375, 0.07737, 0.375, 0.07544, 0.375, 0.05576, 0.375, 0.25, 0.625, 0.25, 0.625, 0.5, 0.375, 0.5, 0.375, 0.5, 0.625, 0.5, 0.625, 0.5818, 0.375, 0.5821, 0.375, 0.5588, 0.375, 0.75, 0.625, 0.75, 0.625, 1.0, 0.375, 1.0, 0.125, 0.5, 0.375, 0.5, 0.375, 0.5588, 0.3108, 0.5567, 0.2854, 0.5524, 0.2556, 0.546, 0.2188, 0.5463, 0.1954, 0.5431, 0.1585, 0.5393, 0.125, 0.5292, 0.625, 0.5, 0.875, 0.5, 0.875, 0.5713, 0.7518, 0.5656, 0.625, 0.5818, 0.125, 0.6746, 0.1811, 0.6823, 0.2262, 0.6826, 0.3261, 0.6746, 0.375, 0.6662, 0.375, 0.6837, 0.2519, 0.6907, 0.179, 0.6947, 0.125, 0.6942, 0.625, 0.6648, 0.6728, 0.6741, 0.7738, 0.6839, 0.8282, 0.6818, 0.875, 0.6727, 0.875, 0.75, 0.625, 0.75, 0.625, 0.7425, 0.375, 0.6662, 0.625, 0.6648, 0.625, 0.7425, 0.375, 0.7319, 0.375, 0.7255, 0.375, 0.6837, 0.125, 0.6942, 0.179, 0.6947, 0.2519, 0.6907, 0.375, 0.6837, 0.375, 0.7255, 0.1779, 0.7296, 0.1461, 0.73, 0.125, 0.75, 0.125, 0.5292, 0.1585, 0.5393, 0.1954, 0.5431, 0.2188, 0.5463, 0.2556, 0.546, 0.2854, 0.5524, 0.3108, 0.5567, 0.375, 0.5588, 0.375, 0.5821, 0.2502, 0.566, 0.125, 0.5703, 0.375, 0.7255, 0.375, 0.7319, 0.375, 0.75, 0.625, 0.75, 0.625, 0.7425, 0.375, 0.7307, 0.375, 0.7307, 0.625, 0.7425, 0.375, 0.7319, 0.375, 0.7319, 0.375, 0.7255, 0.375, 0.7307, 0.125, 0.75, 0.1461, 0.73, 0.1779, 0.7296, 0.375, 0.7255, 0.375, 0.7319, 0.375, 0.75, 0.375, 0.2361, 0.625, 0.2361, 0.625, 0.25, 0.375, 0.25, 0.375, 0.4793, 0.625, 0.4793, 0.625, 0.5, 0.375, 0.5, 0.375, 0.7346, 0.625, 0.7346, 0.625, 0.75, 0.375, 0.75, 0.375, 0.9768, 0.625, 0.9768, 0.625, 1.0, 0.375, 1.0, 0.3543, 0.7346, 0.375, 0.7346, 0.375, 0.75, 0.3543, 0.75, 0.8518, 0.7346, 0.875, 0.7346, 0.875, 0.75, 0.8518, 0.75, 0.6485, 0.7346, 0.8495, 0.7346, 0.8495, 0.75, 0.6485, 0.75, 0.1482, 0.7346, 0.1505, 0.7346, 0.1482, 0.75, 0.6457, 0.7346, 0.6485, 0.7346, 0.6485, 0.75, 0.6457, 0.75, 0.1505, 0.7346, 0.3515, 0.7346, 0.3515, 0.75, 0.1505, 0.75, 0.1505, 0.5152, 0.3515, 0.5152, 0.3515, 0.7331, 0.1505, 0.7331, 0.6457, 0.5152, 0.6485, 0.5152, 0.6485, 0.7331, 0.6457, 0.7331, 0.1482, 0.5152, 0.1505, 0.5152, 0.1505, 0.7331, 0.1482, 0.7331, 0.6485, 0.5152, 0.8495, 0.5152, 0.8495, 0.7331, 0.6485, 0.7331, 0.8518, 0.5152, 0.875, 0.5152, 0.875, 0.7331, 0.8518, 0.7331, 0.3543, 0.5152, 0.375, 0.5152, 0.375, 0.7331, 0.3543, 0.7331, 0.375, 0.5152, 0.625, 0.5152, 0.625, 0.7331, 0.375, 0.7331, 0.375, 0.01541, 0.625, 0.01541, 0.625, 0.01685, 0.375, 0.01685, 0.375, 0.5139, 0.625, 0.5139, 0.625, 0.5152, 0.375, 0.5152, 0.3543, 0.5139, 0.375, 0.5139, 0.375, 0.5152, 0.3543, 0.5152, 0.8518, 0.5139, 0.875, 0.5139, 0.875, 0.5152, 0.8518, 0.5152, 0.6485, 0.5139, 0.8495, 0.5139, 0.8495, 0.5152, 0.6485, 0.5152, 0.1482, 0.5139, 0.1505, 0.5139, 0.1505, 0.5152, 0.1482, 0.5152, 0.6457, 0.5139, 0.6485, 0.5139, 0.6485, 0.5152, 0.6457, 0.5152, 0.1505, 0.5139, 0.3515, 0.5139, 0.3515, 0.5152, 0.1505, 0.5152, 0.375, 0.01685, 0.625, 0.01685, 0.625, 0.2348, 0.375, 0.2348, 0.375, 0.0, 0.625, 0.0, 0.625, 0.01541, 0.375, 0.01541, 0.1505, 0.7331, 0.3515, 0.7331, 0.3515, 0.7346, 0.1505, 0.7346, 0.6457, 0.7331, 0.6485, 0.7331, 0.6485, 0.7346, 0.6457, 0.7346, 0.1482, 0.7331, 0.1505, 0.7331, 0.1505, 0.7346, 0.1482, 0.7346, 0.6485, 0.7331, 0.8495, 0.7331, 0.8495, 0.7346, 0.6485, 0.7346, 0.8518, 0.7331, 0.875, 0.7331, 0.875, 0.7346, 0.8518, 0.7346, 0.3543, 0.7331, 0.375, 0.7331, 0.375, 0.7346, 0.3543, 0.7346, 0.375, 0.7331, 0.625, 0.7331, 0.625, 0.7346, 0.375, 0.7346, 0.3515, 0.7331, 0.3543, 0.7331, 0.3543, 0.7346, 0.3515, 0.7346, 0.625, 0.7331, 0.6457, 0.7331, 0.6457, 0.7346, 0.625, 0.7346, 0.625, 0.5139, 0.6457, 0.5139, 0.6457, 0.5152, 0.625, 0.5152, 0.3515, 0.5139, 0.3543, 0.5139, 0.3543, 0.5152, 0.3515, 0.5152, 0.3515, 0.5152, 0.3543, 0.5152, 0.3543, 0.7331, 0.3515, 0.7331, 0.625, 0.5152, 0.6457, 0.5152, 0.6457, 0.7331, 0.625, 0.7331, 0.625, 0.7346, 0.6457, 0.7346, 0.6457, 0.75, 0.625, 0.75, 0.375, 0.75, 0.625, 0.75, 0.625, 0.7707, 0.375, 0.7707, 0.3515, 0.7346, 0.3543, 0.7346, 0.3515, 0.75, 0.3543, 0.5, 0.3543, 0.5139, 0.3515, 0.5139, 0.625, 0.5, 0.6457, 0.5, 0.6457, 0.5139, 0.625, 0.5139, 0.1505, 0.5, 0.3515, 0.5, 0.3515, 0.5139, 0.1505, 0.5139, 0.6457, 0.5, 0.6485, 0.5, 0.6485, 0.5139, 0.6457, 0.5139, 0.1505, 0.5, 0.1505, 0.5139, 0.1482, 0.5139, 0.6485, 0.5, 0.8495, 0.5, 0.8495, 0.5139, 0.6485, 0.5139, 0.8518, 0.5, 0.875, 0.5, 0.875, 0.5139, 0.8518, 0.5139, 0.3543, 0.5, 0.375, 0.5, 0.375, 0.5139, 0.3543, 0.5139, 0.375, 0.5, 0.625, 0.5, 0.625, 0.5139, 0.375, 0.5139, 0.375, 0.2348, 0.625, 0.2348, 0.625, 0.2361, 0.375, 0.2361, 0.8495, 0.5, 0.8518, 0.5, 0.8518, 0.5139, 0.8495, 0.5139, 0.125, 0.5, 0.1482, 0.5, 0.1482, 0.5139, 0.125, 0.5139, 0.8495, 0.7331, 0.8518, 0.7331, 0.8518, 0.7346, 0.8495, 0.7346, 0.125, 0.7331, 0.1482, 0.7331, 0.1482, 0.7346, 0.125, 0.7346, 0.125, 0.5139, 0.1482, 0.5139, 0.1482, 0.5152, 0.125, 0.5152, 0.8495, 0.5139, 0.8518, 0.5139, 0.8518, 0.5152, 0.8495, 0.5152, 0.8495, 0.5152, 0.8518, 0.5152, 0.8518, 0.7331, 0.8495, 0.7331, 0.125, 0.5152, 0.1482, 0.5152, 0.1482, 0.7331, 0.125, 0.7331, 0.375, 0.25, 0.625, 0.25, 0.625, 0.2732, 0.375, 0.2732, 0.125, 0.7346, 0.1482, 0.7346, 0.1482, 0.75, 0.125, 0.75, 0.8495, 0.7346, 0.8518, 0.7346, 0.8518, 0.75, 0.8495, 0.75, 0.4319, 0.6773, 0.375, 0.6772, 0.375, 0.06615, 0.4527, 0.05072, 0.5102, 0.04998, 0.625, 0.06422, 0.625, 0.6791, 0.5458, 0.6775, 0.5397, 0.6823, 0.4841, 0.6799, 0.4534, 0.6785, 0.5265, 0.6356, 0.0, 0.0, 0.0, 0.0, 0.625, 0.629, 0.4284, 0.6768, 0.4277, 0.7049, 0.0, 0.0, 0.0, 0.0, 0.0, 0.0, 0.0, 0.0, 0.0, 0.0, 0.4317, 0.6503, 0.431, 0.6646, 0.0, 0.0, 0.0, 0.0, 0.0, 0.0, 0.0, 0.0, 0.4192, 0.6396, 0.4317, 0.6503, 0.0, 0.0, 0.0, 0.0])
me_cube_009.materials.append(mat_material_009)
me_cube_009.materials.append(mat_material_002)
me_cube_009.materials.append(mat_material_005)
me_cube_009.materials.append(mat_material_001)
me_cube_009.materials.append(mat_material_007)
me_cube_009.materials.append(mat_material_006)
me_cube_009.update()

# ---- objects
ob_sun = bpy.data.objects.new('Sun', light_sun)
ob_sun_001 = bpy.data.objects.new('Sun.001', light_sun_001)
ob_spot = bpy.data.objects.new('Spot', light_spot)
ob_sun_002 = bpy.data.objects.new('Sun.002', light_sun_002)
ob_cube_017 = bpy.data.objects.new('Cube.017', me_cube_009)

# ---- transforms, parenting, visibility, modifiers, constraints
ob_sun.location = (-14.85, -12.41, 205.7)
ob_sun.rotation_euler = (0.0, 0.6318, 0.0)
ob_sun_001.location = (-210.1, -76.97, 190.4)
ob_sun_001.rotation_euler = (0.0, -0.3543, 0.0)
ob_spot.location = (-111.1, -78.1, 295.7)
ob_spot.rotation_euler = (0.9529, 0.08901, 0.0)
ob_sun_002.location = (-125.7, -86.01, 238.9)
ob_sun_002.rotation_euler = (4.836, -0.0, 0.0)
ob_cube_017.location = (-184.4, 0.0, 93.41)
ob_cube_017.rotation_euler = (3.142, 3.142, -0.0)
ob_cube_017.scale = (2.87, -141.1, -37.16)

# ---- collection membership
col_collection.objects.link(ob_sun)
col_collection.objects.link(ob_sun_001)
col_collection.objects.link(ob_spot)
col_collection.objects.link(ob_sun_002)
col_collection.objects.link(ob_cube_017)

# ---- scene / render settings (as saved in the file)
scene.frame_start = 1; scene.frame_end = 250; scene.frame_set(1)
scene.render.engine = 'BLENDER_EEVEE_NEXT'
scene.cycles.sampling_pattern = 'TABULATED_SOBOL'
scene.cycles.use_light_tree = False
scene.view_settings.view_transform = 'Filmic'
bpy.context.view_layer.update()

# ---- added for rendering (the .blend has no active camera): camera
cam_auto = bpy.data.cameras.new('AutoCamera')
cam_auto.lens = 50.0
cam_auto.sensor_width = 36.0
cam_auto.clip_end = 7013.38
ob_auto_camera = bpy.data.objects.new('AutoCamera', cam_auto)
scene.collection.objects.link(ob_auto_camera)
ob_auto_camera.location = (291.066, -481.72, 431.293)
ob_auto_camera.rotation_euler = (1.09748, -7.21219e-08, 0.694738)
scene.camera = ob_auto_camera
bpy.context.view_layer.update()
